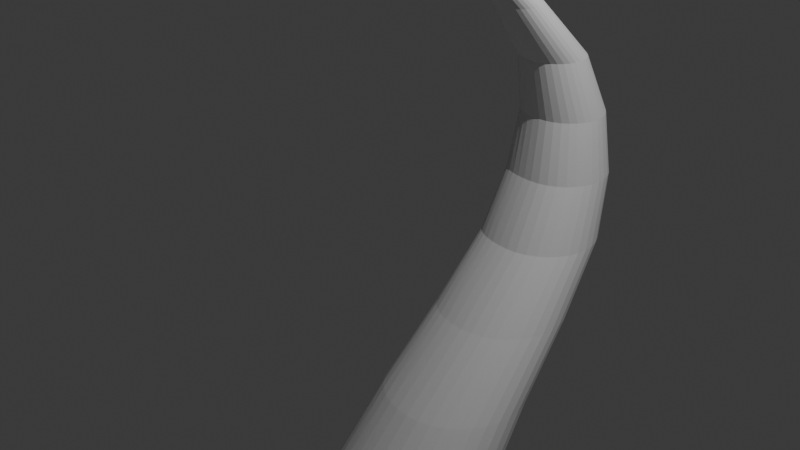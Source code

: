 # Source: horns.blend  (saved by Blender 4.1.24; exported with 4.5.12 LTS)
import bpy
from mathutils import Matrix  # noqa: F401  (used for matrix-valued properties, if any)

bpy.ops.wm.read_factory_settings(use_empty=True)
scene = bpy.context.scene
scene.name = 'Scene'

# ---- collections
col_collection = bpy.data.collections.new('Collection'); scene.collection.children.link(col_collection)

# ---- world
world_world = bpy.data.worlds.new('World'); scene.world = world_world
world_world.use_nodes = True; world_world.node_tree.nodes.clear()
_N = world_world.node_tree.nodes; _L = world_world.node_tree.links
n0 = _N.new('ShaderNodeOutputWorld'); n0.name = 'World Output'; n0.location = (300, 300)
n1 = _N.new('ShaderNodeBackground'); n1.name = 'Background'; n1.location = (10, 300)
n1.inputs[0].default_value = (0.05088, 0.05088, 0.05088, 1.0)
_L.new(n1.outputs[0], n0.inputs[0])
n0.is_active_output = True
world_world.color = (0.05088, 0.05088, 0.05088)
world_world.use_sun_shadow = False
world_world.sun_shadow_jitter_overblur = 0.0

# ---- cameras
cam_camera = bpy.data.cameras.new('Camera')
cam_camera.clip_end = 100.0
cam_camera.ortho_scale = 7.314

# ---- lights
light_light = bpy.data.lights.new('Light', 'POINT')
light_light.transmission_factor = 0.0
light_light.energy = 1000.0
light_light.shadow_soft_size = 0.1
light_light.shadow_maximum_resolution = 0.006
light_light.use_absolute_resolution = True

# ---- meshes
me_cone = bpy.data.meshes.new('Cone')
me_cone.from_pydata([(4.606e-21, 1.0, -1.0), (0.1951, 0.9812, -1.0), (0.3827, 0.9242, -1.0), (0.5556, 0.8318, -1.0), (0.7071, 0.7075, -1.0), (0.8315, 0.5559, -1.0), (0.9239, 0.383, -1.0), (0.9808, 0.1955, -1.0), (1.0, 0.0003656, -1.0), (0.9808, -0.1947, -1.0), (0.9239, -0.3823, -1.0), (0.8315, -0.5552, -1.0), (0.7071, -0.7067, -1.0), (0.5556, -0.8311, -1.0), (0.3827, -0.9235, -1.0), (0.1951, -0.9804, -1.0), (4.606e-21, -0.9996, -1.0), (-0.1951, -0.9805, -1.0), (-0.3827, -0.9238, -1.0), (-0.5556, -0.8315, -1.0), (-0.7071, -0.7071, -1.0), (-0.8315, -0.5556, -1.0), (-0.9239, -0.3827, -1.0), (-0.9808, -0.1951, -1.0), (-1.0, 0.0, -1.0), (-0.9808, 0.1951, -1.0), (-0.9239, 0.3827, -1.0), (-0.8315, 0.5556, -1.0), (-0.7071, 0.7071, -1.0), (-0.5556, 0.8315, -1.0), (-0.3827, 0.924, -1.0), (-0.1951, 0.9811, -1.0), (4.606e-21, 0.0003656, 1.0), (3.577e-18, 1.193, -0.8142), (1.171e-17, 1.748, -0.6232), (2.133e-17, 2.42, -0.4305), (2.936e-17, 2.967, -0.2397), (3.272e-17, 3.142, -0.05407), (3.272e-17, 3.051, 0.1277), (2.936e-17, 2.694, 0.3058), (2.133e-17, 1.966, 0.4786), (1.171e-17, 1.111, 0.6495), (3.577e-18, 0.3748, 0.8222), (0.01774, 0.3731, 0.8222), (0.03547, 1.108, 0.6495), (0.05321, 1.96, 0.4786), (0.07094, 2.687, 0.3058), (0.08868, 3.043, 0.1277), (0.1064, 3.132, -0.05407), (0.1241, 2.954, -0.2397), (0.1419, 2.406, -0.4305), (0.1596, 1.732, -0.6232), (0.1774, 1.176, -0.8142), (0.03479, 0.3679, 0.8222), (0.06958, 1.097, 0.6495), (0.1044, 1.945, 0.4786), (0.1392, 2.666, 0.3058), (0.1739, 3.017, 0.1277), (0.2087, 3.101, -0.05407), (0.2435, 2.918, -0.2397), (0.2783, 2.365, -0.4305), (0.3131, 1.685, -0.6232), (0.3479, 1.124, -0.8142), (0.05051, 0.3595, 0.8222), (0.101, 1.081, 0.6495), (0.1515, 1.92, 0.4786), (0.202, 2.633, 0.3058), (0.2525, 2.975, 0.1277), (0.303, 3.05, -0.05407), (0.3535, 2.859, -0.2397), (0.4041, 2.298, -0.4305), (0.4546, 1.61, -0.6232), (0.5051, 1.04, -0.8142), (0.06428, 0.3482, 0.8222), (0.1286, 1.058, 0.6495), (0.1928, 1.886, 0.4786), (0.2571, 2.587, 0.3058), (0.3214, 2.918, 0.1277), (0.3857, 2.983, -0.05407), (0.45, 2.78, -0.2397), (0.5143, 2.207, -0.4305), (0.5785, 1.508, -0.6232), (0.6428, 0.9267, -0.8142), (0.07559, 0.3344, 0.8222), (0.1512, 1.031, 0.6495), (0.2268, 1.845, 0.4786), (0.3024, 2.532, 0.3058), (0.3779, 2.849, 0.1277), (0.4535, 2.9, -0.05407), (0.5291, 2.684, -0.2397), (0.6047, 2.097, -0.4305), (0.6803, 1.384, -0.6232), (0.7559, 0.789, -0.8142), (0.08399, 0.3187, 0.8222), (0.168, 0.9991, 0.6495), (0.252, 1.797, 0.4786), (0.336, 2.469, 0.3058), (0.4199, 2.771, 0.1277), (0.5039, 2.806, -0.05407), (0.5879, 2.574, -0.2397), (0.6719, 1.971, -0.4305), (0.7559, 1.243, -0.6232), (0.8399, 0.6318, -0.8142), (0.08916, 0.3016, 0.8222), (0.1783, 0.965, 0.6495), (0.2675, 1.746, 0.4786), (0.3566, 2.401, 0.3058), (0.4458, 2.686, 0.1277), (0.535, 2.703, -0.05407), (0.6241, 2.454, -0.2397), (0.7133, 1.835, -0.4305), (0.8025, 1.089, -0.6232), (0.8916, 0.4613, -0.8142), (0.09091, 0.2839, 0.8222), (0.1818, 0.9295, 0.6495), (0.2727, 1.693, 0.4786), (0.3636, 2.33, 0.3058), (0.4545, 2.597, 0.1277), (0.5455, 2.597, -0.05407), (0.6364, 2.33, -0.2397), (0.7273, 1.693, -0.4305), (0.8182, 0.9295, -0.6232), (0.9091, 0.2839, -0.8142), (0.08916, 0.2662, 0.8222), (0.1783, 0.894, 0.6495), (0.2675, 1.64, 0.4786), (0.3566, 2.259, 0.3058), (0.4458, 2.508, 0.1277), (0.535, 2.49, -0.05407), (0.6241, 2.206, -0.2397), (0.7133, 1.551, -0.4305), (0.8025, 0.7699, -0.6232), (0.8916, 0.1066, -0.8142), (0.08399, 0.2491, 0.8222), (0.168, 0.8599, 0.6495), (0.252, 1.589, 0.4786), (0.336, 2.191, 0.3058), (0.4199, 2.423, 0.1277), (0.5039, 2.388, -0.05407), (0.5879, 2.087, -0.2397), (0.6719, 1.415, -0.4305), (0.7559, 0.6164, -0.6232), (0.8399, -0.06399, -0.8142), (0.07559, 0.2334, 0.8222), (0.1512, 0.8285, 0.6495), (0.2268, 1.541, 0.4786), (0.3024, 2.128, 0.3058), (0.3779, 2.344, 0.1277), (0.4535, 2.294, -0.05407), (0.5291, 1.977, -0.2397), (0.6047, 1.289, -0.4305), (0.6803, 0.475, -0.6232), (0.7559, -0.2212, -0.8142), (0.06428, 0.2196, 0.8222), (0.1286, 0.801, 0.6495), (0.1928, 1.5, 0.4786), (0.2571, 2.073, 0.3058), (0.3214, 2.275, 0.1277), (0.3857, 2.211, -0.05407), (0.45, 1.88, -0.2397), (0.5143, 1.179, -0.4305), (0.5785, 0.351, -0.6232), (0.6428, -0.3589, -0.8142), (0.05051, 0.2083, 0.8222), (0.101, 0.7783, 0.6495), (0.1515, 1.466, 0.4786), (0.202, 2.028, 0.3058), (0.2525, 2.219, 0.1277), (0.303, 2.143, -0.05407), (0.3535, 1.801, -0.2397), (0.4041, 1.088, -0.4305), (0.4546, 0.2492, -0.6232), (0.5051, -0.472, -0.8142), (0.03479, 0.1999, 0.8222), (0.06958, 0.7615, 0.6495), (0.1044, 1.441, 0.4786), (0.1392, 1.994, 0.3058), (0.1739, 2.177, 0.1277), (0.2087, 2.093, -0.05407), (0.2435, 1.742, -0.2397), (0.2783, 1.021, -0.4305), (0.3131, 0.1736, -0.6232), (0.3479, -0.556, -0.8142), (0.01774, 0.1947, 0.8222), (0.03547, 0.7512, 0.6495), (0.05321, 1.426, 0.4786), (0.07094, 1.974, 0.3058), (0.08868, 2.151, 0.1277), (0.1064, 2.062, -0.05407), (0.1241, 1.706, -0.2397), (0.1419, 0.9797, -0.4305), (0.1596, 0.1271, -0.6232), (0.1774, -0.6077, -0.8142), (3.577e-18, 0.193, 0.8222), (1.171e-17, 0.7477, 0.6495), (2.133e-17, 1.42, 0.4786), (2.936e-17, 1.967, 0.3058), (3.272e-17, 2.142, 0.1277), (3.272e-17, 2.051, -0.05407), (2.936e-17, 1.694, -0.2397), (2.133e-17, 0.9657, -0.4305), (1.171e-17, 0.1113, -0.6232), (3.577e-18, -0.6252, -0.8142), (-0.01774, 0.1946, 0.8222), (-0.03547, 0.7505, 0.6495), (-0.05321, 1.424, 0.4785), (-0.07094, 1.971, 0.3057), (-0.08868, 2.147, 0.1277), (-0.1064, 2.055, -0.05417), (-0.1241, 1.7, -0.2398), (-0.1419, 0.9745, -0.4306), (-0.1596, 0.1231, -0.6232), (-0.1774, -0.61, -0.8142), (-0.03479, 0.1992, 0.8222), (-0.06958, 0.7586, 0.6495), (-0.1044, 1.435, 0.4785), (-0.1392, 1.983, 0.3056), (-0.1739, 2.159, 0.1275), (-0.2087, 2.068, -0.05443), (-0.2435, 1.718, -0.24), (-0.2783, 1.0, -0.4308), (-0.3131, 0.158, -0.6234), (-0.3479, -0.5648, -0.8143), (-0.05051, 0.2067, 0.8222), (-0.101, 0.7719, 0.6495), (-0.1515, 1.452, 0.4784), (-0.202, 2.002, 0.3054), (-0.2525, 2.181, 0.1272), (-0.303, 2.089, -0.05484), (-0.3535, 1.748, -0.2404), (-0.4041, 1.043, -0.4312), (-0.4546, 0.2148, -0.6237), (-0.5051, -0.4913, -0.8144), (-0.06428, 0.2168, 0.8222), (-0.1286, 0.7898, 0.6494), (-0.1928, 1.475, 0.4782), (-0.2571, 2.029, 0.3052), (-0.3214, 2.211, 0.1268), (-0.3857, 2.119, -0.05538), (-0.45, 1.789, -0.241), (-0.5143, 1.1, -0.4316), (-0.5785, 0.2917, -0.624), (-0.6428, -0.392, -0.8146), (-0.07559, 0.2291, 0.8221), (-0.1512, 0.8116, 0.6493), (-0.2268, 1.504, 0.478), (-0.3024, 2.062, 0.3048), (-0.3779, 2.247, 0.1264), (-0.4535, 2.157, -0.05602), (-0.5291, 1.84, -0.2416), (-0.6047, 1.171, -0.4322), (-0.6803, 0.386, -0.6244), (-0.7559, -0.2704, -0.8149), (-0.08399, 0.2432, 0.8221), (-0.168, 0.8365, 0.6492), (-0.252, 1.536, 0.4778), (-0.336, 2.1, 0.3045), (-0.4199, 2.29, 0.1259), (-0.5039, 2.201, -0.05673), (-0.5879, 1.899, -0.2423), (-0.6719, 1.252, -0.4328), (-0.7559, 0.4943, -0.6249), (-0.8399, -0.1311, -0.8151), (-0.08916, 0.2584, 0.8221), (-0.1783, 0.8636, 0.6491), (-0.2675, 1.572, 0.4776), (-0.3566, 2.141, 0.3041), (-0.4458, 2.338, 0.1253), (-0.535, 2.251, -0.05748), (-0.6241, 1.964, -0.2431), (-0.7133, 1.341, -0.4335), (-0.8025, 0.6127, -0.6254), (-0.8916, 0.021, -0.8154), (-0.09091, 0.2743, 0.8221), (-0.1818, 0.8918, 0.649), (-0.2727, 1.609, 0.4774), (-0.3636, 2.184, 0.3037), (-0.4545, 2.388, 0.1248), (-0.5455, 2.304, -0.05823), (-0.6364, 2.034, -0.2439), (-0.7273, 1.435, -0.4342), (-0.8182, 0.7368, -0.6259), (-0.9091, 0.1801, -0.8156), (-0.08916, 0.2939, 0.8221), (-0.1783, 0.9345, 0.6491), (-0.2675, 1.678, 0.4776), (-0.3566, 2.283, 0.3041), (-0.4458, 2.515, 0.1253), (-0.535, 2.463, -0.05748), (-0.6241, 2.213, -0.2431), (-0.7133, 1.625, -0.4335), (-0.8025, 0.9319, -0.6254), (-0.8916, 0.3757, -0.8154), (-0.08399, 0.3127, 0.8221), (-0.168, 0.9757, 0.6492), (-0.252, 1.745, 0.4778), (-0.336, 2.378, 0.3045), (-0.4199, 2.638, 0.1259), (-0.5039, 2.618, -0.05673), (-0.5879, 2.386, -0.2423), (-0.6719, 1.809, -0.4328), (-0.7559, 1.12, -0.6249), (-0.8399, 0.5647, -0.8151), (-0.07559, 0.3301, 0.8221), (-0.1512, 1.014, 0.6493), (-0.2268, 1.807, 0.478), (-0.3024, 2.466, 0.3048), (-0.3779, 2.752, 0.1264), (-0.4535, 2.763, -0.05602), (-0.5291, 2.547, -0.2416), (-0.6047, 1.979, -0.4322), (-0.6803, 1.295, -0.6244), (-0.7559, 0.7397, -0.8149), (-0.06428, 0.3453, 0.8222), (-0.1286, 1.047, 0.6494), (-0.1928, 1.861, 0.4782), (-0.2571, 2.543, 0.3052), (-0.3214, 2.853, 0.1268), (-0.3857, 2.89, -0.05538), (-0.45, 2.689, -0.241), (-0.5143, 2.129, -0.4316), (-0.5785, 1.449, -0.624), (-0.6428, 0.8937, -0.8146), (-0.05051, 0.3579, 0.8222), (-0.101, 1.074, 0.6495), (-0.1515, 1.905, 0.4784), (-0.202, 2.607, 0.3054), (-0.2525, 2.937, 0.1272), (-0.303, 2.996, -0.05484), (-0.3535, 2.806, -0.2404), (-0.4041, 2.252, -0.4312), (-0.4546, 1.575, -0.6237), (-0.5051, 1.021, -0.8144), (-0.03479, 0.3672, 0.8222), (-0.06958, 1.095, 0.6495), (-0.1044, 1.938, 0.4785), (-0.1392, 2.655, 0.3056), (-0.1739, 2.999, 0.1275), (-0.2087, 3.076, -0.05443), (-0.2435, 2.894, -0.24), (-0.2783, 2.344, -0.4308), (-0.3131, 1.67, -0.6234), (-0.3479, 1.115, -0.8143), (-0.01774, 0.3729, 0.8222), (-0.03547, 1.107, 0.6495), (-0.05321, 1.959, 0.4785), (-0.07094, 2.684, 0.3057), (-0.08868, 3.038, 0.1277), (-0.1064, 3.125, -0.05417), (-0.1241, 2.948, -0.2398), (-0.1419, 2.401, -0.4306), (-0.1596, 1.728, -0.6232), (-0.1774, 1.173, -0.8142)], [], [(42, 32, 43), (43, 32, 53), (53, 32, 63), (63, 32, 73), (73, 32, 83), (83, 32, 93), (93, 32, 103), (103, 32, 113), (113, 32, 123), (123, 32, 133), (133, 32, 143), (143, 32, 153), (153, 32, 163), (163, 32, 173), (173, 32, 183), (183, 32, 193), (193, 32, 203), (203, 32, 213), (213, 32, 223), (223, 32, 233), (233, 32, 243), (243, 32, 253), (253, 32, 263), (263, 32, 273), (273, 32, 283), (283, 32, 293), (293, 32, 303), (303, 32, 313), (313, 32, 323), (323, 32, 333), (0, 1, 2, 3, 4, 5, 6, 7, 8, 9, 10, 11, 12, 13, 14, 15, 16, 17, 18, 19, 20, 21, 22, 23, 24, 25, 26, 27, 28, 29, 30, 31), (333, 32, 343), (343, 32, 42), (31, 352, 33, 0), (352, 351, 34, 33), (351, 350, 35, 34), (350, 349, 36, 35), (349, 348, 37, 36), (348, 347, 38, 37), (347, 346, 39, 38), (346, 345, 40, 39), (345, 344, 41, 40), (344, 343, 42, 41), (30, 342, 352, 31), (342, 341, 351, 352), (341, 340, 350, 351), (340, 339, 349, 350), (339, 338, 348, 349), (338, 337, 347, 348), (337, 336, 346, 347), (336, 335, 345, 346), (335, 334, 344, 345), (334, 333, 343, 344), (29, 332, 342, 30), (332, 331, 341, 342), (331, 330, 340, 341), (330, 329, 339, 340), (329, 328, 338, 339), (328, 327, 337, 338), (327, 326, 336, 337), (326, 325, 335, 336), (325, 324, 334, 335), (324, 323, 333, 334), (28, 322, 332, 29), (322, 321, 331, 332), (321, 320, 330, 331), (320, 319, 329, 330), (319, 318, 328, 329), (318, 317, 327, 328), (317, 316, 326, 327), (316, 315, 325, 326), (315, 314, 324, 325), (314, 313, 323, 324), (27, 312, 322, 28), (312, 311, 321, 322), (311, 310, 320, 321), (310, 309, 319, 320), (309, 308, 318, 319), (308, 307, 317, 318), (307, 306, 316, 317), (306, 305, 315, 316), (305, 304, 314, 315), (304, 303, 313, 314), (26, 302, 312, 27), (302, 301, 311, 312), (301, 300, 310, 311), (300, 299, 309, 310), (299, 298, 308, 309), (298, 297, 307, 308), (297, 296, 306, 307), (296, 295, 305, 306), (295, 294, 304, 305), (294, 293, 303, 304), (25, 292, 302, 26), (292, 291, 301, 302), (291, 290, 300, 301), (290, 289, 299, 300), (289, 288, 298, 299), (288, 287, 297, 298), (287, 286, 296, 297), (286, 285, 295, 296), (285, 284, 294, 295), (284, 283, 293, 294), (24, 282, 292, 25), (282, 281, 291, 292), (281, 280, 290, 291), (280, 279, 289, 290), (279, 278, 288, 289), (278, 277, 287, 288), (277, 276, 286, 287), (276, 275, 285, 286), (275, 274, 284, 285), (274, 273, 283, 284), (23, 272, 282, 24), (272, 271, 281, 282), (271, 270, 280, 281), (270, 269, 279, 280), (269, 268, 278, 279), (268, 267, 277, 278), (267, 266, 276, 277), (266, 265, 275, 276), (265, 264, 274, 275), (264, 263, 273, 274), (22, 262, 272, 23), (262, 261, 271, 272), (261, 260, 270, 271), (260, 259, 269, 270), (259, 258, 268, 269), (258, 257, 267, 268), (257, 256, 266, 267), (256, 255, 265, 266), (255, 254, 264, 265), (254, 253, 263, 264), (21, 252, 262, 22), (252, 251, 261, 262), (251, 250, 260, 261), (250, 249, 259, 260), (249, 248, 258, 259), (248, 247, 257, 258), (247, 246, 256, 257), (246, 245, 255, 256), (245, 244, 254, 255), (244, 243, 253, 254), (20, 242, 252, 21), (242, 241, 251, 252), (241, 240, 250, 251), (240, 239, 249, 250), (239, 238, 248, 249), (238, 237, 247, 248), (237, 236, 246, 247), (236, 235, 245, 246), (235, 234, 244, 245), (234, 233, 243, 244), (19, 232, 242, 20), (232, 231, 241, 242), (231, 230, 240, 241), (230, 229, 239, 240), (229, 228, 238, 239), (228, 227, 237, 238), (227, 226, 236, 237), (226, 225, 235, 236), (225, 224, 234, 235), (224, 223, 233, 234), (18, 222, 232, 19), (222, 221, 231, 232), (221, 220, 230, 231), (220, 219, 229, 230), (219, 218, 228, 229), (218, 217, 227, 228), (217, 216, 226, 227), (216, 215, 225, 226), (215, 214, 224, 225), (214, 213, 223, 224), (17, 212, 222, 18), (212, 211, 221, 222), (211, 210, 220, 221), (210, 209, 219, 220), (209, 208, 218, 219), (208, 207, 217, 218), (207, 206, 216, 217), (206, 205, 215, 216), (205, 204, 214, 215), (204, 203, 213, 214), (16, 202, 212, 17), (202, 201, 211, 212), (201, 200, 210, 211), (200, 199, 209, 210), (199, 198, 208, 209), (198, 197, 207, 208), (197, 196, 206, 207), (196, 195, 205, 206), (195, 194, 204, 205), (194, 193, 203, 204), (15, 192, 202, 16), (192, 191, 201, 202), (191, 190, 200, 201), (190, 189, 199, 200), (189, 188, 198, 199), (188, 187, 197, 198), (187, 186, 196, 197), (186, 185, 195, 196), (185, 184, 194, 195), (184, 183, 193, 194), (14, 182, 192, 15), (182, 181, 191, 192), (181, 180, 190, 191), (180, 179, 189, 190), (179, 178, 188, 189), (178, 177, 187, 188), (177, 176, 186, 187), (176, 175, 185, 186), (175, 174, 184, 185), (174, 173, 183, 184), (13, 172, 182, 14), (172, 171, 181, 182), (171, 170, 180, 181), (170, 169, 179, 180), (169, 168, 178, 179), (168, 167, 177, 178), (167, 166, 176, 177), (166, 165, 175, 176), (165, 164, 174, 175), (164, 163, 173, 174), (12, 162, 172, 13), (162, 161, 171, 172), (161, 160, 170, 171), (160, 159, 169, 170), (159, 158, 168, 169), (158, 157, 167, 168), (157, 156, 166, 167), (156, 155, 165, 166), (155, 154, 164, 165), (154, 153, 163, 164), (11, 152, 162, 12), (152, 151, 161, 162), (151, 150, 160, 161), (150, 149, 159, 160), (149, 148, 158, 159), (148, 147, 157, 158), (147, 146, 156, 157), (146, 145, 155, 156), (145, 144, 154, 155), (144, 143, 153, 154), (10, 142, 152, 11), (142, 141, 151, 152), (141, 140, 150, 151), (140, 139, 149, 150), (139, 138, 148, 149), (138, 137, 147, 148), (137, 136, 146, 147), (136, 135, 145, 146), (135, 134, 144, 145), (134, 133, 143, 144), (9, 132, 142, 10), (132, 131, 141, 142), (131, 130, 140, 141), (130, 129, 139, 140), (129, 128, 138, 139), (128, 127, 137, 138), (127, 126, 136, 137), (126, 125, 135, 136), (125, 124, 134, 135), (124, 123, 133, 134), (8, 122, 132, 9), (122, 121, 131, 132), (121, 120, 130, 131), (120, 119, 129, 130), (119, 118, 128, 129), (118, 117, 127, 128), (117, 116, 126, 127), (116, 115, 125, 126), (115, 114, 124, 125), (114, 113, 123, 124), (7, 112, 122, 8), (112, 111, 121, 122), (111, 110, 120, 121), (110, 109, 119, 120), (109, 108, 118, 119), (108, 107, 117, 118), (107, 106, 116, 117), (106, 105, 115, 116), (105, 104, 114, 115), (104, 103, 113, 114), (6, 102, 112, 7), (102, 101, 111, 112), (101, 100, 110, 111), (100, 99, 109, 110), (99, 98, 108, 109), (98, 97, 107, 108), (97, 96, 106, 107), (96, 95, 105, 106), (95, 94, 104, 105), (94, 93, 103, 104), (5, 92, 102, 6), (92, 91, 101, 102), (91, 90, 100, 101), (90, 89, 99, 100), (89, 88, 98, 99), (88, 87, 97, 98), (87, 86, 96, 97), (86, 85, 95, 96), (85, 84, 94, 95), (84, 83, 93, 94), (4, 82, 92, 5), (82, 81, 91, 92), (81, 80, 90, 91), (80, 79, 89, 90), (79, 78, 88, 89), (78, 77, 87, 88), (77, 76, 86, 87), (76, 75, 85, 86), (75, 74, 84, 85), (74, 73, 83, 84), (3, 72, 82, 4), (72, 71, 81, 82), (71, 70, 80, 81), (70, 69, 79, 80), (69, 68, 78, 79), (68, 67, 77, 78), (67, 66, 76, 77), (66, 65, 75, 76), (65, 64, 74, 75), (64, 63, 73, 74), (2, 62, 72, 3), (62, 61, 71, 72), (61, 60, 70, 71), (60, 59, 69, 70), (59, 58, 68, 69), (58, 57, 67, 68), (57, 56, 66, 67), (56, 55, 65, 66), (55, 54, 64, 65), (54, 53, 63, 64), (1, 52, 62, 2), (52, 51, 61, 62), (51, 50, 60, 61), (50, 49, 59, 60), (49, 48, 58, 59), (48, 47, 57, 58), (47, 46, 56, 57), (46, 45, 55, 56), (45, 44, 54, 55), (44, 43, 53, 54), (0, 33, 52, 1), (33, 34, 51, 52), (34, 35, 50, 51), (35, 36, 49, 50), (36, 37, 48, 49), (37, 38, 47, 48), (38, 39, 46, 47), (39, 40, 45, 46), (40, 41, 44, 45), (41, 42, 43, 44)])
_uv = me_cone.uv_layers.new(name='UVMap')
_uv.uv.foreach_set('vector', [0.25, 0.2718, 0.25, 0.25, 0.2543, 0.2714, 0.2543, 0.2714, 0.25, 0.25, 0.2583, 0.2702, 0.2583, 0.2702, 0.25, 0.25, 0.2621, 0.2681, 0.2621, 0.2681, 0.25, 0.25, 0.2654, 0.2654, 0.2654, 0.2654, 0.25, 0.25, 0.2681, 0.2621, 0.2681, 0.2621, 0.25, 0.25, 0.2702, 0.2583, 0.2702, 0.2583, 0.25, 0.25, 0.2714, 0.2543, 0.2714, 0.2543, 0.25, 0.25, 0.2718, 0.25, 0.2718, 0.25, 0.25, 0.25, 0.2714, 0.2457, 0.2714, 0.2457, 0.25, 0.25, 0.2702, 0.2417, 0.2702, 0.2417, 0.25, 0.25, 0.2681, 0.2379, 0.2681, 0.2379, 0.25, 0.25, 0.2654, 0.2346, 0.2654, 0.2346, 0.25, 0.25, 0.2621, 0.2319, 0.2621, 0.2319, 0.25, 0.25, 0.2583, 0.2298, 0.2583, 0.2298, 0.25, 0.25, 0.2543, 0.2286, 0.2543, 0.2286, 0.25, 0.25, 0.25, 0.2282, 0.25, 0.2282, 0.25, 0.25, 0.2457, 0.2286, 0.2457, 0.2286, 0.25, 0.25, 0.2417, 0.2298, 0.2417, 0.2298, 0.25, 0.25, 0.2379, 0.2319, 0.2379, 0.2319, 0.25, 0.25, 0.2346, 0.2346, 0.2346, 0.2346, 0.25, 0.25, 0.2319, 0.2379, 0.2319, 0.2379, 0.25, 0.25, 0.2298, 0.2417, 0.2298, 0.2417, 0.25, 0.25, 0.2286, 0.2457, 0.2286, 0.2457, 0.25, 0.25, 0.2282, 0.25, 0.2282, 0.25, 0.25, 0.25, 0.2286, 0.2543, 0.2286, 0.2543, 0.25, 0.25, 0.2298, 0.2583, 0.2298, 0.2583, 0.25, 0.25, 0.2319, 0.2621, 0.2319, 0.2621, 0.25, 0.25, 0.2346, 0.2654, 0.2346, 0.2654, 0.25, 0.25, 0.2379, 0.2681, 0.2379, 0.2681, 0.25, 0.25, 0.2417, 0.2702, 0.75, 0.49, 0.7968, 0.4854, 0.8418, 0.4717, 0.8833, 0.4496, 0.9197, 0.4197, 0.9496, 0.3833, 0.9717, 0.3418, 0.9854, 0.2968, 0.99, 0.25, 0.9854, 0.2032, 0.9717, 0.1582, 0.9496, 0.1167, 0.9197, 0.08029, 0.8833, 0.05045, 0.8418, 0.02827, 0.7968, 0.01461, 0.75, 0.01, 0.7032, 0.01461, 0.6582, 0.02827, 0.6167, 0.05045, 0.5803, 0.08029, 0.5504, 0.1167, 0.5283, 0.1582, 0.5146, 0.2032, 0.51, 0.25, 0.5146, 0.2968, 0.5283, 0.3418, 0.5504, 0.3833, 0.5803, 0.4197, 0.6167, 0.4496, 0.6582, 0.4717, 0.7032, 0.4854, 0.2417, 0.2702, 0.25, 0.25, 0.2457, 0.2714, 0.2457, 0.2714, 0.25, 0.25, 0.25, 0.2718, 0.2032, 0.4854, 0.2074, 0.464, 0.25, 0.4682, 0.25, 0.49, 0.2074, 0.464, 0.2117, 0.4426, 0.25, 0.4464, 0.25, 0.4682, 0.2117, 0.4426, 0.2159, 0.4212, 0.25, 0.4245, 0.25, 0.4464, 0.2159, 0.4212, 0.2202, 0.3998, 0.25, 0.4027, 0.25, 0.4245, 0.2202, 0.3998, 0.2245, 0.3784, 0.25, 0.3809, 0.25, 0.4027, 0.2245, 0.3784, 0.2287, 0.357, 0.25, 0.3591, 0.25, 0.3809, 0.2287, 0.357, 0.233, 0.3356, 0.25, 0.3373, 0.25, 0.3591, 0.233, 0.3356, 0.2372, 0.3142, 0.25, 0.3155, 0.25, 0.3373, 0.2372, 0.3142, 0.2415, 0.2928, 0.25, 0.2936, 0.25, 0.3155, 0.2415, 0.2928, 0.2457, 0.2714, 0.25, 0.2718, 0.25, 0.2936, 0.1582, 0.4717, 0.1665, 0.4516, 0.2074, 0.464, 0.2032, 0.4854, 0.1665, 0.4516, 0.1749, 0.4314, 0.2117, 0.4426, 0.2074, 0.464, 0.1749, 0.4314, 0.1832, 0.4113, 0.2159, 0.4212, 0.2117, 0.4426, 0.1832, 0.4113, 0.1916, 0.3911, 0.2202, 0.3998, 0.2159, 0.4212, 0.1916, 0.3911, 0.1999, 0.3709, 0.2245, 0.3784, 0.2202, 0.3998, 0.1999, 0.3709, 0.2083, 0.3508, 0.2287, 0.357, 0.2245, 0.3784, 0.2083, 0.3508, 0.2166, 0.3306, 0.233, 0.3356, 0.2287, 0.357, 0.2166, 0.3306, 0.225, 0.3105, 0.2372, 0.3142, 0.233, 0.3356, 0.225, 0.3105, 0.2333, 0.2903, 0.2415, 0.2928, 0.2372, 0.3142, 0.2333, 0.2903, 0.2417, 0.2702, 0.2457, 0.2714, 0.2415, 0.2928, 0.1167, 0.4496, 0.1288, 0.4314, 0.1665, 0.4516, 0.1582, 0.4717, 0.1288, 0.4314, 0.1409, 0.4133, 0.1749, 0.4314, 0.1665, 0.4516, 0.1409, 0.4133, 0.153, 0.3951, 0.1832, 0.4113, 0.1749, 0.4314, 0.153, 0.3951, 0.1651, 0.377, 0.1916, 0.3911, 0.1832, 0.4113, 0.1651, 0.377, 0.1773, 0.3588, 0.1999, 0.3709, 0.1916, 0.3911, 0.1773, 0.3588, 0.1894, 0.3407, 0.2083, 0.3508, 0.1999, 0.3709, 0.1894, 0.3407, 0.2015, 0.3226, 0.2166, 0.3306, 0.2083, 0.3508, 0.2015, 0.3226, 0.2136, 0.3044, 0.225, 0.3105, 0.2166, 0.3306, 0.2136, 0.3044, 0.2258, 0.2863, 0.2333, 0.2903, 0.225, 0.3105, 0.2258, 0.2863, 0.2379, 0.2681, 0.2417, 0.2702, 0.2333, 0.2903, 0.08029, 0.4197, 0.09572, 0.4043, 0.1288, 0.4314, 0.1167, 0.4496, 0.09572, 0.4043, 0.1111, 0.3889, 0.1409, 0.4133, 0.1288, 0.4314, 0.1111, 0.3889, 0.1266, 0.3734, 0.153, 0.3951, 0.1409, 0.4133, 0.1266, 0.3734, 0.142, 0.358, 0.1651, 0.377, 0.153, 0.3951, 0.142, 0.358, 0.1574, 0.3426, 0.1773, 0.3588, 0.1651, 0.377, 0.1574, 0.3426, 0.1729, 0.3271, 0.1894, 0.3407, 0.1773, 0.3588, 0.1729, 0.3271, 0.1883, 0.3117, 0.2015, 0.3226, 0.1894, 0.3407, 0.1883, 0.3117, 0.2037, 0.2963, 0.2136, 0.3044, 0.2015, 0.3226, 0.2037, 0.2963, 0.2191, 0.2809, 0.2258, 0.2863, 0.2136, 0.3044, 0.2191, 0.2809, 0.2346, 0.2654, 0.2379, 0.2681, 0.2258, 0.2863, 0.05045, 0.3833, 0.06859, 0.3712, 0.09572, 0.4043, 0.08029, 0.4197, 0.06859, 0.3712, 0.08673, 0.3591, 0.1111, 0.3889, 0.09572, 0.4043, 0.08673, 0.3591, 0.1049, 0.347, 0.1266, 0.3734, 0.1111, 0.3889, 0.1049, 0.347, 0.123, 0.3349, 0.142, 0.358, 0.1266, 0.3734, 0.123, 0.3349, 0.1412, 0.3227, 0.1574, 0.3426, 0.142, 0.358, 0.1412, 0.3227, 0.1593, 0.3106, 0.1729, 0.3271, 0.1574, 0.3426, 0.1593, 0.3106, 0.1774, 0.2985, 0.1883, 0.3117, 0.1729, 0.3271, 0.1774, 0.2985, 0.1956, 0.2864, 0.2037, 0.2963, 0.1883, 0.3117, 0.1956, 0.2864, 0.2137, 0.2742, 0.2191, 0.2809, 0.2037, 0.2963, 0.2137, 0.2742, 0.2319, 0.2621, 0.2346, 0.2654, 0.2191, 0.2809, 0.02827, 0.3418, 0.04843, 0.3335, 0.06859, 0.3712, 0.05045, 0.3833, 0.04843, 0.3335, 0.06858, 0.3251, 0.08673, 0.3591, 0.06859, 0.3712, 0.06858, 0.3251, 0.08874, 0.3168, 0.1049, 0.347, 0.08673, 0.3591, 0.08874, 0.3168, 0.1089, 0.3084, 0.123, 0.3349, 0.1049, 0.347, 0.1089, 0.3084, 0.1291, 0.3001, 0.1412, 0.3227, 0.123, 0.3349, 0.1291, 0.3001, 0.1492, 0.2917, 0.1593, 0.3106, 0.1412, 0.3227, 0.1492, 0.2917, 0.1694, 0.2834, 0.1774, 0.2985, 0.1593, 0.3106, 0.1694, 0.2834, 0.1895, 0.275, 0.1956, 0.2864, 0.1774, 0.2985, 0.1895, 0.275, 0.2097, 0.2667, 0.2137, 0.2742, 0.1956, 0.2864, 0.2097, 0.2667, 0.2298, 0.2583, 0.2319, 0.2621, 0.2137, 0.2742, 0.01461, 0.2968, 0.03601, 0.2926, 0.04843, 0.3335, 0.02827, 0.3418, 0.03601, 0.2926, 0.05741, 0.2883, 0.06858, 0.3251, 0.04843, 0.3335, 0.05741, 0.2883, 0.07881, 0.2841, 0.08874, 0.3168, 0.06858, 0.3251, 0.07881, 0.2841, 0.1002, 0.2798, 0.1089, 0.3084, 0.08874, 0.3168, 0.1002, 0.2798, 0.1216, 0.2755, 0.1291, 0.3001, 0.1089, 0.3084, 0.1216, 0.2755, 0.143, 0.2713, 0.1492, 0.2917, 0.1291, 0.3001, 0.143, 0.2713, 0.1644, 0.267, 0.1694, 0.2834, 0.1492, 0.2917, 0.1644, 0.267, 0.1858, 0.2628, 0.1895, 0.275, 0.1694, 0.2834, 0.1858, 0.2628, 0.2072, 0.2585, 0.2097, 0.2667, 0.1895, 0.275, 0.2072, 0.2585, 0.2286, 0.2543, 0.2298, 0.2583, 0.2097, 0.2667, 0.01, 0.25, 0.03182, 0.25, 0.03601, 0.2926, 0.01461, 0.2968, 0.03182, 0.25, 0.05364, 0.25, 0.05741, 0.2883, 0.03601, 0.2926, 0.05364, 0.25, 0.07545, 0.25, 0.07881, 0.2841, 0.05741, 0.2883, 0.07545, 0.25, 0.09727, 0.25, 0.1002, 0.2798, 0.07881, 0.2841, 0.09727, 0.25, 0.1191, 0.25, 0.1216, 0.2755, 0.1002, 0.2798, 0.1191, 0.25, 0.1409, 0.25, 0.143, 0.2713, 0.1216, 0.2755, 0.1409, 0.25, 0.1627, 0.25, 0.1644, 0.267, 0.143, 0.2713, 0.1627, 0.25, 0.1845, 0.25, 0.1858, 0.2628, 0.1644, 0.267, 0.1845, 0.25, 0.2064, 0.25, 0.2072, 0.2585, 0.1858, 0.2628, 0.2064, 0.25, 0.2282, 0.25, 0.2286, 0.2543, 0.2072, 0.2585, 0.01461, 0.2032, 0.03601, 0.2074, 0.03182, 0.25, 0.01, 0.25, 0.03601, 0.2074, 0.05741, 0.2117, 0.05364, 0.25, 0.03182, 0.25, 0.05741, 0.2117, 0.07881, 0.2159, 0.07545, 0.25, 0.05364, 0.25, 0.07881, 0.2159, 0.1002, 0.2202, 0.09727, 0.25, 0.07545, 0.25, 0.1002, 0.2202, 0.1216, 0.2245, 0.1191, 0.25, 0.09727, 0.25, 0.1216, 0.2245, 0.143, 0.2287, 0.1409, 0.25, 0.1191, 0.25, 0.143, 0.2287, 0.1644, 0.233, 0.1627, 0.25, 0.1409, 0.25, 0.1644, 0.233, 0.1858, 0.2372, 0.1845, 0.25, 0.1627, 0.25, 0.1858, 0.2372, 0.2072, 0.2415, 0.2064, 0.25, 0.1845, 0.25, 0.2072, 0.2415, 0.2286, 0.2457, 0.2282, 0.25, 0.2064, 0.25, 0.02827, 0.1582, 0.04843, 0.1665, 0.03601, 0.2074, 0.01461, 0.2032, 0.04843, 0.1665, 0.06858, 0.1749, 0.05741, 0.2117, 0.03601, 0.2074, 0.06858, 0.1749, 0.08874, 0.1832, 0.07881, 0.2159, 0.05741, 0.2117, 0.08874, 0.1832, 0.1089, 0.1916, 0.1002, 0.2202, 0.07881, 0.2159, 0.1089, 0.1916, 0.1291, 0.1999, 0.1216, 0.2245, 0.1002, 0.2202, 0.1291, 0.1999, 0.1492, 0.2083, 0.143, 0.2287, 0.1216, 0.2245, 0.1492, 0.2083, 0.1694, 0.2166, 0.1644, 0.233, 0.143, 0.2287, 0.1694, 0.2166, 0.1895, 0.225, 0.1858, 0.2372, 0.1644, 0.233, 0.1895, 0.225, 0.2097, 0.2333, 0.2072, 0.2415, 0.1858, 0.2372, 0.2097, 0.2333, 0.2298, 0.2417, 0.2286, 0.2457, 0.2072, 0.2415, 0.05045, 0.1167, 0.06859, 0.1288, 0.04843, 0.1665, 0.02827, 0.1582, 0.06859, 0.1288, 0.08673, 0.1409, 0.06858, 0.1749, 0.04843, 0.1665, 0.08673, 0.1409, 0.1049, 0.153, 0.08874, 0.1832, 0.06858, 0.1749, 0.1049, 0.153, 0.123, 0.1651, 0.1089, 0.1916, 0.08874, 0.1832, 0.123, 0.1651, 0.1412, 0.1773, 0.1291, 0.1999, 0.1089, 0.1916, 0.1412, 0.1773, 0.1593, 0.1894, 0.1492, 0.2083, 0.1291, 0.1999, 0.1593, 0.1894, 0.1774, 0.2015, 0.1694, 0.2166, 0.1492, 0.2083, 0.1774, 0.2015, 0.1956, 0.2136, 0.1895, 0.225, 0.1694, 0.2166, 0.1956, 0.2136, 0.2137, 0.2258, 0.2097, 0.2333, 0.1895, 0.225, 0.2137, 0.2258, 0.2319, 0.2379, 0.2298, 0.2417, 0.2097, 0.2333, 0.08029, 0.08029, 0.09572, 0.09572, 0.06859, 0.1288, 0.05045, 0.1167, 0.09572, 0.09572, 0.1111, 0.1111, 0.08673, 0.1409, 0.06859, 0.1288, 0.1111, 0.1111, 0.1266, 0.1266, 0.1049, 0.153, 0.08673, 0.1409, 0.1266, 0.1266, 0.142, 0.142, 0.123, 0.1651, 0.1049, 0.153, 0.142, 0.142, 0.1574, 0.1574, 0.1412, 0.1773, 0.123, 0.1651, 0.1574, 0.1574, 0.1729, 0.1729, 0.1593, 0.1894, 0.1412, 0.1773, 0.1729, 0.1729, 0.1883, 0.1883, 0.1774, 0.2015, 0.1593, 0.1894, 0.1883, 0.1883, 0.2037, 0.2037, 0.1956, 0.2136, 0.1774, 0.2015, 0.2037, 0.2037, 0.2191, 0.2191, 0.2137, 0.2258, 0.1956, 0.2136, 0.2191, 0.2191, 0.2346, 0.2346, 0.2319, 0.2379, 0.2137, 0.2258, 0.1167, 0.05045, 0.1288, 0.06859, 0.09572, 0.09572, 0.08029, 0.08029, 0.1288, 0.06859, 0.1409, 0.08673, 0.1111, 0.1111, 0.09572, 0.09572, 0.1409, 0.08673, 0.153, 0.1049, 0.1266, 0.1266, 0.1111, 0.1111, 0.153, 0.1049, 0.1651, 0.123, 0.142, 0.142, 0.1266, 0.1266, 0.1651, 0.123, 0.1773, 0.1412, 0.1574, 0.1574, 0.142, 0.142, 0.1773, 0.1412, 0.1894, 0.1593, 0.1729, 0.1729, 0.1574, 0.1574, 0.1894, 0.1593, 0.2015, 0.1774, 0.1883, 0.1883, 0.1729, 0.1729, 0.2015, 0.1774, 0.2136, 0.1956, 0.2037, 0.2037, 0.1883, 0.1883, 0.2136, 0.1956, 0.2258, 0.2137, 0.2191, 0.2191, 0.2037, 0.2037, 0.2258, 0.2137, 0.2379, 0.2319, 0.2346, 0.2346, 0.2191, 0.2191, 0.1582, 0.02827, 0.1665, 0.04843, 0.1288, 0.06859, 0.1167, 0.05045, 0.1665, 0.04843, 0.1749, 0.06858, 0.1409, 0.08673, 0.1288, 0.06859, 0.1749, 0.06858, 0.1832, 0.08874, 0.153, 0.1049, 0.1409, 0.08673, 0.1832, 0.08874, 0.1916, 0.1089, 0.1651, 0.123, 0.153, 0.1049, 0.1916, 0.1089, 0.1999, 0.1291, 0.1773, 0.1412, 0.1651, 0.123, 0.1999, 0.1291, 0.2083, 0.1492, 0.1894, 0.1593, 0.1773, 0.1412, 0.2083, 0.1492, 0.2166, 0.1694, 0.2015, 0.1774, 0.1894, 0.1593, 0.2166, 0.1694, 0.225, 0.1895, 0.2136, 0.1956, 0.2015, 0.1774, 0.225, 0.1895, 0.2333, 0.2097, 0.2258, 0.2137, 0.2136, 0.1956, 0.2333, 0.2097, 0.2417, 0.2298, 0.2379, 0.2319, 0.2258, 0.2137, 0.2032, 0.01461, 0.2074, 0.03601, 0.1665, 0.04843, 0.1582, 0.02827, 0.2074, 0.03601, 0.2117, 0.05741, 0.1749, 0.06858, 0.1665, 0.04843, 0.2117, 0.05741, 0.2159, 0.07881, 0.1832, 0.08874, 0.1749, 0.06858, 0.2159, 0.07881, 0.2202, 0.1002, 0.1916, 0.1089, 0.1832, 0.08874, 0.2202, 0.1002, 0.2245, 0.1216, 0.1999, 0.1291, 0.1916, 0.1089, 0.2245, 0.1216, 0.2287, 0.143, 0.2083, 0.1492, 0.1999, 0.1291, 0.2287, 0.143, 0.233, 0.1644, 0.2166, 0.1694, 0.2083, 0.1492, 0.233, 0.1644, 0.2372, 0.1858, 0.225, 0.1895, 0.2166, 0.1694, 0.2372, 0.1858, 0.2415, 0.2072, 0.2333, 0.2097, 0.225, 0.1895, 0.2415, 0.2072, 0.2457, 0.2286, 0.2417, 0.2298, 0.2333, 0.2097, 0.25, 0.01, 0.25, 0.03182, 0.2074, 0.03601, 0.2032, 0.01461, 0.25, 0.03182, 0.25, 0.05364, 0.2117, 0.05741, 0.2074, 0.03601, 0.25, 0.05364, 0.25, 0.07545, 0.2159, 0.07881, 0.2117, 0.05741, 0.25, 0.07545, 0.25, 0.09727, 0.2202, 0.1002, 0.2159, 0.07881, 0.25, 0.09727, 0.25, 0.1191, 0.2245, 0.1216, 0.2202, 0.1002, 0.25, 0.1191, 0.25, 0.1409, 0.2287, 0.143, 0.2245, 0.1216, 0.25, 0.1409, 0.25, 0.1627, 0.233, 0.1644, 0.2287, 0.143, 0.25, 0.1627, 0.25, 0.1845, 0.2372, 0.1858, 0.233, 0.1644, 0.25, 0.1845, 0.25, 0.2064, 0.2415, 0.2072, 0.2372, 0.1858, 0.25, 0.2064, 0.25, 0.2282, 0.2457, 0.2286, 0.2415, 0.2072, 0.2968, 0.01461, 0.2926, 0.03601, 0.25, 0.03182, 0.25, 0.01, 0.2926, 0.03601, 0.2883, 0.05741, 0.25, 0.05364, 0.25, 0.03182, 0.2883, 0.05741, 0.2841, 0.07881, 0.25, 0.07545, 0.25, 0.05364, 0.2841, 0.07881, 0.2798, 0.1002, 0.25, 0.09727, 0.25, 0.07545, 0.2798, 0.1002, 0.2755, 0.1216, 0.25, 0.1191, 0.25, 0.09727, 0.2755, 0.1216, 0.2713, 0.143, 0.25, 0.1409, 0.25, 0.1191, 0.2713, 0.143, 0.267, 0.1644, 0.25, 0.1627, 0.25, 0.1409, 0.267, 0.1644, 0.2628, 0.1858, 0.25, 0.1845, 0.25, 0.1627, 0.2628, 0.1858, 0.2585, 0.2072, 0.25, 0.2064, 0.25, 0.1845, 0.2585, 0.2072, 0.2543, 0.2286, 0.25, 0.2282, 0.25, 0.2064, 0.3418, 0.02827, 0.3335, 0.04843, 0.2926, 0.03601, 0.2968, 0.01461, 0.3335, 0.04843, 0.3251, 0.06858, 0.2883, 0.05741, 0.2926, 0.03601, 0.3251, 0.06858, 0.3168, 0.08874, 0.2841, 0.07881, 0.2883, 0.05741, 0.3168, 0.08874, 0.3084, 0.1089, 0.2798, 0.1002, 0.2841, 0.07881, 0.3084, 0.1089, 0.3001, 0.1291, 0.2755, 0.1216, 0.2798, 0.1002, 0.3001, 0.1291, 0.2917, 0.1492, 0.2713, 0.143, 0.2755, 0.1216, 0.2917, 0.1492, 0.2834, 0.1694, 0.267, 0.1644, 0.2713, 0.143, 0.2834, 0.1694, 0.275, 0.1895, 0.2628, 0.1858, 0.267, 0.1644, 0.275, 0.1895, 0.2667, 0.2097, 0.2585, 0.2072, 0.2628, 0.1858, 0.2667, 0.2097, 0.2583, 0.2298, 0.2543, 0.2286, 0.2585, 0.2072, 0.3833, 0.05045, 0.3712, 0.06859, 0.3335, 0.04843, 0.3418, 0.02827, 0.3712, 0.06859, 0.3591, 0.08673, 0.3251, 0.06858, 0.3335, 0.04843, 0.3591, 0.08673, 0.347, 0.1049, 0.3168, 0.08874, 0.3251, 0.06858, 0.347, 0.1049, 0.3349, 0.123, 0.3084, 0.1089, 0.3168, 0.08874, 0.3349, 0.123, 0.3227, 0.1412, 0.3001, 0.1291, 0.3084, 0.1089, 0.3227, 0.1412, 0.3106, 0.1593, 0.2917, 0.1492, 0.3001, 0.1291, 0.3106, 0.1593, 0.2985, 0.1774, 0.2834, 0.1694, 0.2917, 0.1492, 0.2985, 0.1774, 0.2864, 0.1956, 0.275, 0.1895, 0.2834, 0.1694, 0.2864, 0.1956, 0.2742, 0.2137, 0.2667, 0.2097, 0.275, 0.1895, 0.2742, 0.2137, 0.2621, 0.2319, 0.2583, 0.2298, 0.2667, 0.2097, 0.4197, 0.08029, 0.4043, 0.09572, 0.3712, 0.06859, 0.3833, 0.05045, 0.4043, 0.09572, 0.3889, 0.1111, 0.3591, 0.08673, 0.3712, 0.06859, 0.3889, 0.1111, 0.3734, 0.1266, 0.347, 0.1049, 0.3591, 0.08673, 0.3734, 0.1266, 0.358, 0.142, 0.3349, 0.123, 0.347, 0.1049, 0.358, 0.142, 0.3426, 0.1574, 0.3227, 0.1412, 0.3349, 0.123, 0.3426, 0.1574, 0.3271, 0.1729, 0.3106, 0.1593, 0.3227, 0.1412, 0.3271, 0.1729, 0.3117, 0.1883, 0.2985, 0.1774, 0.3106, 0.1593, 0.3117, 0.1883, 0.2963, 0.2037, 0.2864, 0.1956, 0.2985, 0.1774, 0.2963, 0.2037, 0.2809, 0.2191, 0.2742, 0.2137, 0.2864, 0.1956, 0.2809, 0.2191, 0.2654, 0.2346, 0.2621, 0.2319, 0.2742, 0.2137, 0.4496, 0.1167, 0.4314, 0.1288, 0.4043, 0.09572, 0.4197, 0.08029, 0.4314, 0.1288, 0.4133, 0.1409, 0.3889, 0.1111, 0.4043, 0.09572, 0.4133, 0.1409, 0.3951, 0.153, 0.3734, 0.1266, 0.3889, 0.1111, 0.3951, 0.153, 0.377, 0.1651, 0.358, 0.142, 0.3734, 0.1266, 0.377, 0.1651, 0.3588, 0.1773, 0.3426, 0.1574, 0.358, 0.142, 0.3588, 0.1773, 0.3407, 0.1894, 0.3271, 0.1729, 0.3426, 0.1574, 0.3407, 0.1894, 0.3226, 0.2015, 0.3117, 0.1883, 0.3271, 0.1729, 0.3226, 0.2015, 0.3044, 0.2136, 0.2963, 0.2037, 0.3117, 0.1883, 0.3044, 0.2136, 0.2863, 0.2258, 0.2809, 0.2191, 0.2963, 0.2037, 0.2863, 0.2258, 0.2681, 0.2379, 0.2654, 0.2346, 0.2809, 0.2191, 0.4717, 0.1582, 0.4516, 0.1665, 0.4314, 0.1288, 0.4496, 0.1167, 0.4516, 0.1665, 0.4314, 0.1749, 0.4133, 0.1409, 0.4314, 0.1288, 0.4314, 0.1749, 0.4113, 0.1832, 0.3951, 0.153, 0.4133, 0.1409, 0.4113, 0.1832, 0.3911, 0.1916, 0.377, 0.1651, 0.3951, 0.153, 0.3911, 0.1916, 0.3709, 0.1999, 0.3588, 0.1773, 0.377, 0.1651, 0.3709, 0.1999, 0.3508, 0.2083, 0.3407, 0.1894, 0.3588, 0.1773, 0.3508, 0.2083, 0.3306, 0.2166, 0.3226, 0.2015, 0.3407, 0.1894, 0.3306, 0.2166, 0.3105, 0.225, 0.3044, 0.2136, 0.3226, 0.2015, 0.3105, 0.225, 0.2903, 0.2333, 0.2863, 0.2258, 0.3044, 0.2136, 0.2903, 0.2333, 0.2702, 0.2417, 0.2681, 0.2379, 0.2863, 0.2258, 0.4854, 0.2032, 0.464, 0.2074, 0.4516, 0.1665, 0.4717, 0.1582, 0.464, 0.2074, 0.4426, 0.2117, 0.4314, 0.1749, 0.4516, 0.1665, 0.4426, 0.2117, 0.4212, 0.2159, 0.4113, 0.1832, 0.4314, 0.1749, 0.4212, 0.2159, 0.3998, 0.2202, 0.3911, 0.1916, 0.4113, 0.1832, 0.3998, 0.2202, 0.3784, 0.2245, 0.3709, 0.1999, 0.3911, 0.1916, 0.3784, 0.2245, 0.357, 0.2287, 0.3508, 0.2083, 0.3709, 0.1999, 0.357, 0.2287, 0.3356, 0.233, 0.3306, 0.2166, 0.3508, 0.2083, 0.3356, 0.233, 0.3142, 0.2372, 0.3105, 0.225, 0.3306, 0.2166, 0.3142, 0.2372, 0.2928, 0.2415, 0.2903, 0.2333, 0.3105, 0.225, 0.2928, 0.2415, 0.2714, 0.2457, 0.2702, 0.2417, 0.2903, 0.2333, 0.49, 0.25, 0.4682, 0.25, 0.464, 0.2074, 0.4854, 0.2032, 0.4682, 0.25, 0.4464, 0.25, 0.4426, 0.2117, 0.464, 0.2074, 0.4464, 0.25, 0.4245, 0.25, 0.4212, 0.2159, 0.4426, 0.2117, 0.4245, 0.25, 0.4027, 0.25, 0.3998, 0.2202, 0.4212, 0.2159, 0.4027, 0.25, 0.3809, 0.25, 0.3784, 0.2245, 0.3998, 0.2202, 0.3809, 0.25, 0.3591, 0.25, 0.357, 0.2287, 0.3784, 0.2245, 0.3591, 0.25, 0.3373, 0.25, 0.3356, 0.233, 0.357, 0.2287, 0.3373, 0.25, 0.3155, 0.25, 0.3142, 0.2372, 0.3356, 0.233, 0.3155, 0.25, 0.2936, 0.25, 0.2928, 0.2415, 0.3142, 0.2372, 0.2936, 0.25, 0.2718, 0.25, 0.2714, 0.2457, 0.2928, 0.2415, 0.4854, 0.2968, 0.464, 0.2926, 0.4682, 0.25, 0.49, 0.25, 0.464, 0.2926, 0.4426, 0.2883, 0.4464, 0.25, 0.4682, 0.25, 0.4426, 0.2883, 0.4212, 0.2841, 0.4245, 0.25, 0.4464, 0.25, 0.4212, 0.2841, 0.3998, 0.2798, 0.4027, 0.25, 0.4245, 0.25, 0.3998, 0.2798, 0.3784, 0.2755, 0.3809, 0.25, 0.4027, 0.25, 0.3784, 0.2755, 0.357, 0.2713, 0.3591, 0.25, 0.3809, 0.25, 0.357, 0.2713, 0.3356, 0.267, 0.3373, 0.25, 0.3591, 0.25, 0.3356, 0.267, 0.3142, 0.2628, 0.3155, 0.25, 0.3373, 0.25, 0.3142, 0.2628, 0.2928, 0.2585, 0.2936, 0.25, 0.3155, 0.25, 0.2928, 0.2585, 0.2714, 0.2543, 0.2718, 0.25, 0.2936, 0.25, 0.4717, 0.3418, 0.4516, 0.3335, 0.464, 0.2926, 0.4854, 0.2968, 0.4516, 0.3335, 0.4314, 0.3251, 0.4426, 0.2883, 0.464, 0.2926, 0.4314, 0.3251, 0.4113, 0.3168, 0.4212, 0.2841, 0.4426, 0.2883, 0.4113, 0.3168, 0.3911, 0.3084, 0.3998, 0.2798, 0.4212, 0.2841, 0.3911, 0.3084, 0.3709, 0.3001, 0.3784, 0.2755, 0.3998, 0.2798, 0.3709, 0.3001, 0.3508, 0.2917, 0.357, 0.2713, 0.3784, 0.2755, 0.3508, 0.2917, 0.3306, 0.2834, 0.3356, 0.267, 0.357, 0.2713, 0.3306, 0.2834, 0.3105, 0.275, 0.3142, 0.2628, 0.3356, 0.267, 0.3105, 0.275, 0.2903, 0.2667, 0.2928, 0.2585, 0.3142, 0.2628, 0.2903, 0.2667, 0.2702, 0.2583, 0.2714, 0.2543, 0.2928, 0.2585, 0.4496, 0.3833, 0.4314, 0.3712, 0.4516, 0.3335, 0.4717, 0.3418, 0.4314, 0.3712, 0.4133, 0.3591, 0.4314, 0.3251, 0.4516, 0.3335, 0.4133, 0.3591, 0.3951, 0.347, 0.4113, 0.3168, 0.4314, 0.3251, 0.3951, 0.347, 0.377, 0.3349, 0.3911, 0.3084, 0.4113, 0.3168, 0.377, 0.3349, 0.3588, 0.3227, 0.3709, 0.3001, 0.3911, 0.3084, 0.3588, 0.3227, 0.3407, 0.3106, 0.3508, 0.2917, 0.3709, 0.3001, 0.3407, 0.3106, 0.3226, 0.2985, 0.3306, 0.2834, 0.3508, 0.2917, 0.3226, 0.2985, 0.3044, 0.2864, 0.3105, 0.275, 0.3306, 0.2834, 0.3044, 0.2864, 0.2863, 0.2742, 0.2903, 0.2667, 0.3105, 0.275, 0.2863, 0.2742, 0.2681, 0.2621, 0.2702, 0.2583, 0.2903, 0.2667, 0.4197, 0.4197, 0.4043, 0.4043, 0.4314, 0.3712, 0.4496, 0.3833, 0.4043, 0.4043, 0.3889, 0.3889, 0.4133, 0.3591, 0.4314, 0.3712, 0.3889, 0.3889, 0.3734, 0.3734, 0.3951, 0.347, 0.4133, 0.3591, 0.3734, 0.3734, 0.358, 0.358, 0.377, 0.3349, 0.3951, 0.347, 0.358, 0.358, 0.3426, 0.3426, 0.3588, 0.3227, 0.377, 0.3349, 0.3426, 0.3426, 0.3271, 0.3271, 0.3407, 0.3106, 0.3588, 0.3227, 0.3271, 0.3271, 0.3117, 0.3117, 0.3226, 0.2985, 0.3407, 0.3106, 0.3117, 0.3117, 0.2963, 0.2963, 0.3044, 0.2864, 0.3226, 0.2985, 0.2963, 0.2963, 0.2809, 0.2809, 0.2863, 0.2742, 0.3044, 0.2864, 0.2809, 0.2809, 0.2654, 0.2654, 0.2681, 0.2621, 0.2863, 0.2742, 0.3833, 0.4496, 0.3712, 0.4314, 0.4043, 0.4043, 0.4197, 0.4197, 0.3712, 0.4314, 0.3591, 0.4133, 0.3889, 0.3889, 0.4043, 0.4043, 0.3591, 0.4133, 0.347, 0.3951, 0.3734, 0.3734, 0.3889, 0.3889, 0.347, 0.3951, 0.3349, 0.377, 0.358, 0.358, 0.3734, 0.3734, 0.3349, 0.377, 0.3227, 0.3588, 0.3426, 0.3426, 0.358, 0.358, 0.3227, 0.3588, 0.3106, 0.3407, 0.3271, 0.3271, 0.3426, 0.3426, 0.3106, 0.3407, 0.2985, 0.3226, 0.3117, 0.3117, 0.3271, 0.3271, 0.2985, 0.3226, 0.2864, 0.3044, 0.2963, 0.2963, 0.3117, 0.3117, 0.2864, 0.3044, 0.2742, 0.2863, 0.2809, 0.2809, 0.2963, 0.2963, 0.2742, 0.2863, 0.2621, 0.2681, 0.2654, 0.2654, 0.2809, 0.2809, 0.3418, 0.4717, 0.3335, 0.4516, 0.3712, 0.4314, 0.3833, 0.4496, 0.3335, 0.4516, 0.3251, 0.4314, 0.3591, 0.4133, 0.3712, 0.4314, 0.3251, 0.4314, 0.3168, 0.4113, 0.347, 0.3951, 0.3591, 0.4133, 0.3168, 0.4113, 0.3084, 0.3911, 0.3349, 0.377, 0.347, 0.3951, 0.3084, 0.3911, 0.3001, 0.3709, 0.3227, 0.3588, 0.3349, 0.377, 0.3001, 0.3709, 0.2917, 0.3508, 0.3106, 0.3407, 0.3227, 0.3588, 0.2917, 0.3508, 0.2834, 0.3306, 0.2985, 0.3226, 0.3106, 0.3407, 0.2834, 0.3306, 0.275, 0.3105, 0.2864, 0.3044, 0.2985, 0.3226, 0.275, 0.3105, 0.2667, 0.2903, 0.2742, 0.2863, 0.2864, 0.3044, 0.2667, 0.2903, 0.2583, 0.2702, 0.2621, 0.2681, 0.2742, 0.2863, 0.2968, 0.4854, 0.2926, 0.464, 0.3335, 0.4516, 0.3418, 0.4717, 0.2926, 0.464, 0.2883, 0.4426, 0.3251, 0.4314, 0.3335, 0.4516, 0.2883, 0.4426, 0.2841, 0.4212, 0.3168, 0.4113, 0.3251, 0.4314, 0.2841, 0.4212, 0.2798, 0.3998, 0.3084, 0.3911, 0.3168, 0.4113, 0.2798, 0.3998, 0.2755, 0.3784, 0.3001, 0.3709, 0.3084, 0.3911, 0.2755, 0.3784, 0.2713, 0.357, 0.2917, 0.3508, 0.3001, 0.3709, 0.2713, 0.357, 0.267, 0.3356, 0.2834, 0.3306, 0.2917, 0.3508, 0.267, 0.3356, 0.2628, 0.3142, 0.275, 0.3105, 0.2834, 0.3306, 0.2628, 0.3142, 0.2585, 0.2928, 0.2667, 0.2903, 0.275, 0.3105, 0.2585, 0.2928, 0.2543, 0.2714, 0.2583, 0.2702, 0.2667, 0.2903, 0.25, 0.49, 0.25, 0.4682, 0.2926, 0.464, 0.2968, 0.4854, 0.25, 0.4682, 0.25, 0.4464, 0.2883, 0.4426, 0.2926, 0.464, 0.25, 0.4464, 0.25, 0.4245, 0.2841, 0.4212, 0.2883, 0.4426, 0.25, 0.4245, 0.25, 0.4027, 0.2798, 0.3998, 0.2841, 0.4212, 0.25, 0.4027, 0.25, 0.3809, 0.2755, 0.3784, 0.2798, 0.3998, 0.25, 0.3809, 0.25, 0.3591, 0.2713, 0.357, 0.2755, 0.3784, 0.25, 0.3591, 0.25, 0.3373, 0.267, 0.3356, 0.2713, 0.357, 0.25, 0.3373, 0.25, 0.3155, 0.2628, 0.3142, 0.267, 0.3356, 0.25, 0.3155, 0.25, 0.2936, 0.2585, 0.2928, 0.2628, 0.3142, 0.25, 0.2936, 0.25, 0.2718, 0.2543, 0.2714, 0.2585, 0.2928])
me_cone.update()
me_cone_001 = bpy.data.meshes.new('Cone.001')
me_cone_001.from_pydata([(4.606e-21, 1.0, -1.0), (0.1951, 0.9812, -1.0), (0.3827, 0.9242, -1.0), (0.5556, 0.8318, -1.0), (0.7071, 0.7075, -1.0), (0.8315, 0.5559, -1.0), (0.9239, 0.383, -1.0), (0.9808, 0.1955, -1.0), (1.0, 0.0003656, -1.0), (0.9808, -0.1947, -1.0), (0.9239, -0.3823, -1.0), (0.8315, -0.5552, -1.0), (0.7071, -0.7067, -1.0), (0.5556, -0.8311, -1.0), (0.3827, -0.9235, -1.0), (0.1951, -0.9804, -1.0), (4.606e-21, -0.9996, -1.0), (-0.1951, -0.9805, -1.0), (-0.3827, -0.9238, -1.0), (-0.5556, -0.8315, -1.0), (-0.7071, -0.7071, -1.0), (-0.8315, -0.5556, -1.0), (-0.9239, -0.3827, -1.0), (-0.9808, -0.1951, -1.0), (-1.0, 0.0, -1.0), (-0.9808, 0.1951, -1.0), (-0.9239, 0.3827, -1.0), (-0.8315, 0.5556, -1.0), (-0.7071, 0.7071, -1.0), (-0.5556, 0.8315, -1.0), (-0.3827, 0.924, -1.0), (-0.1951, 0.9811, -1.0), (-1.127, 0.2058, 1.086), (3.577e-18, 1.193, -0.8142), (1.171e-17, 1.748, -0.6232), (0.0002018, 2.432, -0.4289), (-0.1588, 3.032, -0.2222), (-0.5498, 3.3, -0.00364), (-1.087, 3.322, 0.2213), (-1.68, 3.072, 0.4444), (-2.053, 2.403, 0.6444), (-2.053, 1.537, 0.8137), (-1.722, 0.7094, 0.9565), (-1.701, 0.7072, 0.9563), (-2.018, 1.533, 0.8137), (-2.0, 2.398, 0.6444), (-1.61, 3.065, 0.4446), (-1.0, 3.314, 0.2215), (-0.4454, 3.29, -0.003471), (-0.03533, 3.019, -0.2222), (0.1421, 2.418, -0.4288), (0.1596, 1.732, -0.6232), (0.1774, 1.176, -0.8142), (-1.68, 0.7012, 0.956), (-1.984, 1.523, 0.8136), (-1.949, 2.383, 0.6444), (-1.549, 3.046, 0.4451), (-0.9238, 3.289, 0.2221), (-0.3499, 3.26, -0.002948), (0.08136, 2.984, -0.222), (0.2785, 2.377, -0.4288), (0.3131, 1.685, -0.6232), (0.3479, 1.124, -0.8142), (-1.658, 0.6916, 0.9555), (-1.952, 1.506, 0.8136), (-1.902, 2.357, 0.6444), (-1.496, 3.014, 0.4458), (-0.8596, 3.25, 0.2232), (-0.2666, 3.212, -0.002114), (0.1875, 2.926, -0.2217), (0.4043, 2.309, -0.4288), (0.4546, 1.61, -0.6232), (0.5051, 1.04, -0.8142), (-1.637, 0.6788, 0.9549), (-1.923, 1.483, 0.8134), (-1.86, 2.323, 0.6444), (-1.454, 2.971, 0.4468), (-0.8095, 3.197, 0.2246), (-0.1983, 3.147, -0.001032), (0.2783, 2.847, -0.2213), (0.5145, 2.219, -0.4288), (0.5785, 1.508, -0.6232), (0.6428, 0.9267, -0.8142), (-1.618, 0.6633, 0.9543), (-1.897, 1.454, 0.8131), (-1.826, 2.282, 0.6444), (-1.426, 2.918, 0.448), (-0.7761, 3.132, 0.2263), (-0.1491, 3.067, 0.0003695), (0.3509, 2.752, -0.2208), (0.6049, 2.108, -0.4289), (0.6803, 1.384, -0.6232), (0.7559, 0.789, -0.8142), (-1.601, 0.6458, 0.9536), (-1.877, 1.421, 0.8128), (-1.801, 2.235, 0.6444), (-1.411, 2.858, 0.4494), (-0.7611, 3.058, 0.2284), (-0.1194, 2.977, 0.001936), (0.402, 2.643, -0.2203), (0.6721, 1.982, -0.4289), (0.7559, 1.243, -0.6232), (0.8399, 0.6318, -0.8142), (-1.587, 0.6268, 0.9529), (-1.862, 1.386, 0.8123), (-1.786, 2.184, 0.6444), (-1.41, 2.793, 0.4508), (-0.764, 2.977, 0.2305), (-0.1108, 2.878, 0.003621), (0.43, 2.525, -0.2197), (0.7135, 1.845, -0.429), (0.8025, 1.089, -0.6232), (0.8916, 0.4613, -0.8142), (-1.576, 0.6072, 0.9522), (-1.853, 1.349, 0.8119), (-1.78, 2.131, 0.6444), (-1.424, 2.725, 0.4523), (-0.7848, 2.894, 0.2327), (-0.1242, 2.776, 0.005409), (0.4337, 2.402, -0.219), (0.7275, 1.703, -0.4291), (0.8182, 0.9295, -0.6232), (0.9091, 0.2839, -0.8142), (-1.57, 0.5876, 0.9515), (-1.851, 1.312, 0.8114), (-1.786, 2.077, 0.6444), (-1.45, 2.658, 0.4537), (-0.8231, 2.81, 0.2349), (-0.1579, 2.674, 0.007148), (0.4131, 2.279, -0.2184), (0.7135, 1.561, -0.4291), (0.8025, 0.7699, -0.6232), (0.8916, 0.1066, -0.8142), (-1.567, 0.5689, 0.9509), (-1.856, 1.276, 0.8109), (-1.801, 2.026, 0.6444), (-1.489, 2.592, 0.455), (-0.8769, 2.729, 0.237), (-0.2107, 2.575, 0.008768), (0.3694, 2.161, -0.2179), (0.6721, 1.424, -0.4292), (0.7559, 0.6164, -0.6232), (0.8399, -0.06399, -0.8142), (-1.569, 0.5517, 0.9503), (-1.867, 1.243, 0.8104), (-1.825, 1.979, 0.6443), (-1.537, 2.532, 0.4561), (-0.9436, 2.655, 0.2388), (-0.2802, 2.484, 0.01019), (0.3041, 2.052, -0.2174), (0.6049, 1.297, -0.4293), (0.6803, 0.475, -0.6232), (0.7559, -0.2212, -0.8142), (-1.575, 0.5366, 0.9499), (-1.884, 1.215, 0.8099), (-1.855, 1.937, 0.6441), (-1.594, 2.479, 0.4569), (-1.02, 2.589, 0.2402), (-0.3638, 2.404, 0.01135), (0.2201, 1.957, -0.2171), (0.5144, 1.187, -0.4293), (0.5785, 0.351, -0.6232), (0.6428, -0.3589, -0.8142), (-1.585, 0.5244, 0.9495), (-1.907, 1.191, 0.8095), (-1.891, 1.902, 0.6436), (-1.657, 2.434, 0.4575), (-1.105, 2.535, 0.2413), (-0.4579, 2.338, 0.01219), (0.1209, 1.878, -0.2169), (0.4042, 1.096, -0.4294), (0.4546, 0.2492, -0.6232), (0.5051, -0.472, -0.8142), (-1.598, 0.5154, 0.9493), (-1.94, 1.174, 0.8095), (-1.93, 1.876, 0.643), (-1.723, 2.401, 0.4578), (-1.194, 2.494, 0.2421), (-0.5589, 2.289, 0.01267), (0.01034, 1.819, -0.2168), (0.2784, 1.029, -0.4294), (0.3131, 0.1736, -0.6232), (0.3479, -0.556, -0.8142), (-1.615, 0.51, 0.9493), (-1.978, 1.164, 0.8098), (-1.971, 1.859, 0.6424), (-1.793, 2.381, 0.4579), (-1.285, 2.469, 0.2424), (-0.6641, 2.258, 0.01287), (-0.1074, 1.783, -0.2169), (0.142, 0.9871, -0.4294), (0.1596, 0.1271, -0.6232), (0.1774, -0.6077, -0.8142), (-1.633, 0.5083, 0.9493), (-2.018, 1.161, 0.8101), (-2.014, 1.852, 0.6416), (-1.864, 2.374, 0.4579), (-1.375, 2.461, 0.2426), (-0.7713, 2.248, 0.01292), (-0.2285, 1.77, -0.2172), (0.0001305, 0.9731, -0.4295), (1.171e-17, 0.1113, -0.6232), (3.577e-18, -0.6252, -0.8142), (-1.654, 0.5104, 0.9495), (-2.059, 1.165, 0.8105), (-2.055, 1.853, 0.6407), (-1.935, 2.378, 0.4578), (-1.462, 2.465, 0.2424), (-0.8772, 2.252, 0.0128), (-0.357, 1.777, -0.2169), (-0.1418, 0.9818, -0.4295), (-0.1596, 0.1231, -0.6232), (-0.1774, -0.61, -0.8142), (-1.675, 0.5158, 0.9498), (-2.098, 1.174, 0.8108), (-2.108, 1.864, 0.6407), (-2.002, 2.39, 0.4576), (-1.543, 2.477, 0.2418), (-0.9768, 2.264, 0.01232), (-0.4777, 1.795, -0.2171), (-0.2782, 1.008, -0.4297), (-0.3131, 0.158, -0.6234), (-0.3479, -0.5648, -0.8143), (-1.696, 0.5243, 0.9502), (-2.134, 1.188, 0.8112), (-2.164, 1.883, 0.6413), (-2.061, 2.409, 0.4572), (-1.613, 2.496, 0.2409), (-1.065, 2.283, 0.01138), (-0.5862, 1.825, -0.2177), (-0.4039, 1.05, -0.4301), (-0.4546, 0.2148, -0.6237), (-0.5051, -0.4913, -0.8144), (-1.716, 0.5357, 0.9507), (-2.166, 1.207, 0.8115), (-2.214, 1.907, 0.6417), (-2.111, 2.435, 0.4564), (-1.67, 2.523, 0.2395), (-1.138, 2.311, 0.01007), (-0.6789, 1.864, -0.2185), (-0.5141, 1.108, -0.4305), (-0.5785, 0.2917, -0.624), (-0.6428, -0.392, -0.8146), (-1.734, 0.5495, 0.9513), (-2.192, 1.23, 0.8117), (-2.255, 1.937, 0.642), (-2.148, 2.466, 0.4555), (-1.712, 2.557, 0.2379), (-1.195, 2.346, 0.008484), (-0.7529, 1.914, -0.2196), (-0.6046, 1.178, -0.4311), (-0.6803, 0.386, -0.6244), (-0.7559, -0.2704, -0.8149), (-1.751, 0.5652, 0.9519), (-2.213, 1.256, 0.812), (-2.286, 1.97, 0.6422), (-2.171, 2.501, 0.4543), (-1.739, 2.597, 0.2361), (-1.233, 2.387, 0.006747), (-0.8061, 1.972, -0.2208), (-0.6718, 1.26, -0.4317), (-0.7559, 0.4943, -0.6249), (-0.8399, -0.1311, -0.8151), (-1.764, 0.5822, 0.9525), (-2.226, 1.284, 0.8122), (-2.308, 2.006, 0.6424), (-2.182, 2.54, 0.4531), (-1.749, 2.641, 0.2343), (-1.252, 2.434, 0.004996), (-0.8369, 2.036, -0.2221), (-0.7132, 1.349, -0.4323), (-0.8025, 0.6127, -0.6254), (-0.8916, 0.021, -0.8154), (-1.774, 0.5998, 0.9531), (-2.232, 1.313, 0.8123), (-2.318, 2.044, 0.6424), (-2.179, 2.582, 0.452), (-1.742, 2.688, 0.2326), (-1.251, 2.485, 0.003334), (-0.8443, 2.104, -0.2232), (-0.7271, 1.444, -0.433), (-0.8182, 0.7368, -0.6259), (-0.9091, 0.1801, -0.8156), (-1.781, 0.6214, 0.9539), (-2.231, 1.357, 0.8127), (-2.319, 2.114, 0.643), (-2.152, 2.676, 0.4507), (-1.703, 2.809, 0.2308), (-1.219, 2.64, 0.002295), (-0.8264, 2.282, -0.2229), (-0.7131, 1.634, -0.4321), (-0.8025, 0.9319, -0.6254), (-0.8916, 0.3757, -0.8154), (-1.785, 0.6422, 0.9547), (-2.221, 1.399, 0.813), (-2.305, 2.18, 0.6433), (-2.109, 2.767, 0.4493), (-1.643, 2.928, 0.229), (-1.164, 2.792, 0.001376), (-0.7831, 2.454, -0.2227), (-0.6717, 1.819, -0.4314), (-0.7559, 1.12, -0.6249), (-0.8399, 0.5647, -0.8151), (-1.784, 0.6613, 0.9553), (-2.205, 1.438, 0.8132), (-2.28, 2.242, 0.6436), (-2.052, 2.851, 0.448), (-1.566, 3.038, 0.2271), (-1.087, 2.933, 0.0003172), (-0.7163, 2.613, -0.2226), (-0.6045, 1.989, -0.4307), (-0.6803, 1.295, -0.6244), (-0.7559, 0.7397, -0.8149), (-1.779, 0.678, 0.9559), (-2.182, 1.472, 0.8134), (-2.246, 2.297, 0.6438), (-1.985, 2.926, 0.4469), (-1.478, 3.134, 0.2253), (-0.9931, 3.057, -0.0008667), (-0.6289, 2.755, -0.2224), (-0.5141, 2.139, -0.4301), (-0.5785, 1.449, -0.624), (-0.6428, 0.8937, -0.8146), (-1.77, 0.6916, 0.9563), (-2.154, 1.499, 0.8135), (-2.205, 2.342, 0.6441), (-1.91, 2.988, 0.4459), (-1.38, 3.213, 0.2236), (-0.8875, 3.159, -0.001953), (-0.5244, 2.872, -0.2223), (-0.4039, 2.263, -0.4296), (-0.4546, 1.575, -0.6237), (-0.5051, 1.021, -0.8144), (-1.757, 0.7016, 0.9565), (-2.123, 1.52, 0.8136), (-2.158, 2.375, 0.6443), (-1.831, 3.034, 0.4451), (-1.279, 3.272, 0.2223), (-0.7744, 3.236, -0.00289), (-0.4081, 2.959, -0.2223), (-0.2781, 2.355, -0.4292), (-0.3131, 1.67, -0.6234), (-0.3479, 1.115, -0.8143), (-1.741, 0.7076, 0.9566), (-2.089, 1.533, 0.8137), (-2.106, 2.396, 0.6444), (-1.754, 3.062, 0.4446), (-1.18, 3.309, 0.2215), (-0.6601, 3.284, -0.003476), (-0.2842, 3.013, -0.2223), (-0.1417, 2.412, -0.429), (-0.1596, 1.728, -0.6232), (-0.1774, 1.173, -0.8142)], [], [(42, 32, 43), (43, 32, 53), (53, 32, 63), (63, 32, 73), (73, 32, 83), (83, 32, 93), (93, 32, 103), (103, 32, 113), (113, 32, 123), (123, 32, 133), (133, 32, 143), (143, 32, 153), (153, 32, 163), (163, 32, 173), (173, 32, 183), (183, 32, 193), (193, 32, 203), (203, 32, 213), (213, 32, 223), (223, 32, 233), (233, 32, 243), (243, 32, 253), (253, 32, 263), (263, 32, 273), (273, 32, 283), (283, 32, 293), (293, 32, 303), (303, 32, 313), (313, 32, 323), (323, 32, 333), (0, 1, 2, 3, 4, 5, 6, 7, 8, 9, 10, 11, 12, 13, 14, 15, 16, 17, 18, 19, 20, 21, 22, 23, 24, 25, 26, 27, 28, 29, 30, 31), (333, 32, 343), (343, 32, 42), (31, 352, 33, 0), (352, 351, 34, 33), (351, 350, 35, 34), (350, 349, 36, 35), (349, 348, 37, 36), (348, 347, 38, 37), (347, 346, 39, 38), (346, 345, 40, 39), (345, 344, 41, 40), (344, 343, 42, 41), (30, 342, 352, 31), (342, 341, 351, 352), (341, 340, 350, 351), (340, 339, 349, 350), (339, 338, 348, 349), (338, 337, 347, 348), (337, 336, 346, 347), (336, 335, 345, 346), (335, 334, 344, 345), (334, 333, 343, 344), (29, 332, 342, 30), (332, 331, 341, 342), (331, 330, 340, 341), (330, 329, 339, 340), (329, 328, 338, 339), (328, 327, 337, 338), (327, 326, 336, 337), (326, 325, 335, 336), (325, 324, 334, 335), (324, 323, 333, 334), (28, 322, 332, 29), (322, 321, 331, 332), (321, 320, 330, 331), (320, 319, 329, 330), (319, 318, 328, 329), (318, 317, 327, 328), (317, 316, 326, 327), (316, 315, 325, 326), (315, 314, 324, 325), (314, 313, 323, 324), (27, 312, 322, 28), (312, 311, 321, 322), (311, 310, 320, 321), (310, 309, 319, 320), (309, 308, 318, 319), (308, 307, 317, 318), (307, 306, 316, 317), (306, 305, 315, 316), (305, 304, 314, 315), (304, 303, 313, 314), (26, 302, 312, 27), (302, 301, 311, 312), (301, 300, 310, 311), (300, 299, 309, 310), (299, 298, 308, 309), (298, 297, 307, 308), (297, 296, 306, 307), (296, 295, 305, 306), (295, 294, 304, 305), (294, 293, 303, 304), (25, 292, 302, 26), (292, 291, 301, 302), (291, 290, 300, 301), (290, 289, 299, 300), (289, 288, 298, 299), (288, 287, 297, 298), (287, 286, 296, 297), (286, 285, 295, 296), (285, 284, 294, 295), (284, 283, 293, 294), (24, 282, 292, 25), (282, 281, 291, 292), (281, 280, 290, 291), (280, 279, 289, 290), (279, 278, 288, 289), (278, 277, 287, 288), (277, 276, 286, 287), (276, 275, 285, 286), (275, 274, 284, 285), (274, 273, 283, 284), (23, 272, 282, 24), (272, 271, 281, 282), (271, 270, 280, 281), (270, 269, 279, 280), (269, 268, 278, 279), (268, 267, 277, 278), (267, 266, 276, 277), (266, 265, 275, 276), (265, 264, 274, 275), (264, 263, 273, 274), (22, 262, 272, 23), (262, 261, 271, 272), (261, 260, 270, 271), (260, 259, 269, 270), (259, 258, 268, 269), (258, 257, 267, 268), (257, 256, 266, 267), (256, 255, 265, 266), (255, 254, 264, 265), (254, 253, 263, 264), (21, 252, 262, 22), (252, 251, 261, 262), (251, 250, 260, 261), (250, 249, 259, 260), (249, 248, 258, 259), (248, 247, 257, 258), (247, 246, 256, 257), (246, 245, 255, 256), (245, 244, 254, 255), (244, 243, 253, 254), (20, 242, 252, 21), (242, 241, 251, 252), (241, 240, 250, 251), (240, 239, 249, 250), (239, 238, 248, 249), (238, 237, 247, 248), (237, 236, 246, 247), (236, 235, 245, 246), (235, 234, 244, 245), (234, 233, 243, 244), (19, 232, 242, 20), (232, 231, 241, 242), (231, 230, 240, 241), (230, 229, 239, 240), (229, 228, 238, 239), (228, 227, 237, 238), (227, 226, 236, 237), (226, 225, 235, 236), (225, 224, 234, 235), (224, 223, 233, 234), (18, 222, 232, 19), (222, 221, 231, 232), (221, 220, 230, 231), (220, 219, 229, 230), (219, 218, 228, 229), (218, 217, 227, 228), (217, 216, 226, 227), (216, 215, 225, 226), (215, 214, 224, 225), (214, 213, 223, 224), (17, 212, 222, 18), (212, 211, 221, 222), (211, 210, 220, 221), (210, 209, 219, 220), (209, 208, 218, 219), (208, 207, 217, 218), (207, 206, 216, 217), (206, 205, 215, 216), (205, 204, 214, 215), (204, 203, 213, 214), (16, 202, 212, 17), (202, 201, 211, 212), (201, 200, 210, 211), (200, 199, 209, 210), (199, 198, 208, 209), (198, 197, 207, 208), (197, 196, 206, 207), (196, 195, 205, 206), (195, 194, 204, 205), (194, 193, 203, 204), (15, 192, 202, 16), (192, 191, 201, 202), (191, 190, 200, 201), (190, 189, 199, 200), (189, 188, 198, 199), (188, 187, 197, 198), (187, 186, 196, 197), (186, 185, 195, 196), (185, 184, 194, 195), (184, 183, 193, 194), (14, 182, 192, 15), (182, 181, 191, 192), (181, 180, 190, 191), (180, 179, 189, 190), (179, 178, 188, 189), (178, 177, 187, 188), (177, 176, 186, 187), (176, 175, 185, 186), (175, 174, 184, 185), (174, 173, 183, 184), (13, 172, 182, 14), (172, 171, 181, 182), (171, 170, 180, 181), (170, 169, 179, 180), (169, 168, 178, 179), (168, 167, 177, 178), (167, 166, 176, 177), (166, 165, 175, 176), (165, 164, 174, 175), (164, 163, 173, 174), (12, 162, 172, 13), (162, 161, 171, 172), (161, 160, 170, 171), (160, 159, 169, 170), (159, 158, 168, 169), (158, 157, 167, 168), (157, 156, 166, 167), (156, 155, 165, 166), (155, 154, 164, 165), (154, 153, 163, 164), (11, 152, 162, 12), (152, 151, 161, 162), (151, 150, 160, 161), (150, 149, 159, 160), (149, 148, 158, 159), (148, 147, 157, 158), (147, 146, 156, 157), (146, 145, 155, 156), (145, 144, 154, 155), (144, 143, 153, 154), (10, 142, 152, 11), (142, 141, 151, 152), (141, 140, 150, 151), (140, 139, 149, 150), (139, 138, 148, 149), (138, 137, 147, 148), (137, 136, 146, 147), (136, 135, 145, 146), (135, 134, 144, 145), (134, 133, 143, 144), (9, 132, 142, 10), (132, 131, 141, 142), (131, 130, 140, 141), (130, 129, 139, 140), (129, 128, 138, 139), (128, 127, 137, 138), (127, 126, 136, 137), (126, 125, 135, 136), (125, 124, 134, 135), (124, 123, 133, 134), (8, 122, 132, 9), (122, 121, 131, 132), (121, 120, 130, 131), (120, 119, 129, 130), (119, 118, 128, 129), (118, 117, 127, 128), (117, 116, 126, 127), (116, 115, 125, 126), (115, 114, 124, 125), (114, 113, 123, 124), (7, 112, 122, 8), (112, 111, 121, 122), (111, 110, 120, 121), (110, 109, 119, 120), (109, 108, 118, 119), (108, 107, 117, 118), (107, 106, 116, 117), (106, 105, 115, 116), (105, 104, 114, 115), (104, 103, 113, 114), (6, 102, 112, 7), (102, 101, 111, 112), (101, 100, 110, 111), (100, 99, 109, 110), (99, 98, 108, 109), (98, 97, 107, 108), (97, 96, 106, 107), (96, 95, 105, 106), (95, 94, 104, 105), (94, 93, 103, 104), (5, 92, 102, 6), (92, 91, 101, 102), (91, 90, 100, 101), (90, 89, 99, 100), (89, 88, 98, 99), (88, 87, 97, 98), (87, 86, 96, 97), (86, 85, 95, 96), (85, 84, 94, 95), (84, 83, 93, 94), (4, 82, 92, 5), (82, 81, 91, 92), (81, 80, 90, 91), (80, 79, 89, 90), (79, 78, 88, 89), (78, 77, 87, 88), (77, 76, 86, 87), (76, 75, 85, 86), (75, 74, 84, 85), (74, 73, 83, 84), (3, 72, 82, 4), (72, 71, 81, 82), (71, 70, 80, 81), (70, 69, 79, 80), (69, 68, 78, 79), (68, 67, 77, 78), (67, 66, 76, 77), (66, 65, 75, 76), (65, 64, 74, 75), (64, 63, 73, 74), (2, 62, 72, 3), (62, 61, 71, 72), (61, 60, 70, 71), (60, 59, 69, 70), (59, 58, 68, 69), (58, 57, 67, 68), (57, 56, 66, 67), (56, 55, 65, 66), (55, 54, 64, 65), (54, 53, 63, 64), (1, 52, 62, 2), (52, 51, 61, 62), (51, 50, 60, 61), (50, 49, 59, 60), (49, 48, 58, 59), (48, 47, 57, 58), (47, 46, 56, 57), (46, 45, 55, 56), (45, 44, 54, 55), (44, 43, 53, 54), (0, 33, 52, 1), (33, 34, 51, 52), (34, 35, 50, 51), (35, 36, 49, 50), (36, 37, 48, 49), (37, 38, 47, 48), (38, 39, 46, 47), (39, 40, 45, 46), (40, 41, 44, 45), (41, 42, 43, 44)])
_uv = me_cone_001.uv_layers.new(name='UVMap')
_uv.uv.foreach_set('vector', [0.25, 0.2718, 0.25, 0.25, 0.2543, 0.2714, 0.2543, 0.2714, 0.25, 0.25, 0.2583, 0.2702, 0.2583, 0.2702, 0.25, 0.25, 0.2621, 0.2681, 0.2621, 0.2681, 0.25, 0.25, 0.2654, 0.2654, 0.2654, 0.2654, 0.25, 0.25, 0.2681, 0.2621, 0.2681, 0.2621, 0.25, 0.25, 0.2702, 0.2583, 0.2702, 0.2583, 0.25, 0.25, 0.2714, 0.2543, 0.2714, 0.2543, 0.25, 0.25, 0.2718, 0.25, 0.2718, 0.25, 0.25, 0.25, 0.2714, 0.2457, 0.2714, 0.2457, 0.25, 0.25, 0.2702, 0.2417, 0.2702, 0.2417, 0.25, 0.25, 0.2681, 0.2379, 0.2681, 0.2379, 0.25, 0.25, 0.2654, 0.2346, 0.2654, 0.2346, 0.25, 0.25, 0.2621, 0.2319, 0.2621, 0.2319, 0.25, 0.25, 0.2583, 0.2298, 0.2583, 0.2298, 0.25, 0.25, 0.2543, 0.2286, 0.2543, 0.2286, 0.25, 0.25, 0.25, 0.2282, 0.25, 0.2282, 0.25, 0.25, 0.2457, 0.2286, 0.2457, 0.2286, 0.25, 0.25, 0.2417, 0.2298, 0.2417, 0.2298, 0.25, 0.25, 0.2379, 0.2319, 0.2379, 0.2319, 0.25, 0.25, 0.2346, 0.2346, 0.2346, 0.2346, 0.25, 0.25, 0.2319, 0.2379, 0.2319, 0.2379, 0.25, 0.25, 0.2298, 0.2417, 0.2298, 0.2417, 0.25, 0.25, 0.2286, 0.2457, 0.2286, 0.2457, 0.25, 0.25, 0.2282, 0.25, 0.2282, 0.25, 0.25, 0.25, 0.2286, 0.2543, 0.2286, 0.2543, 0.25, 0.25, 0.2298, 0.2583, 0.2298, 0.2583, 0.25, 0.25, 0.2319, 0.2621, 0.2319, 0.2621, 0.25, 0.25, 0.2346, 0.2654, 0.2346, 0.2654, 0.25, 0.25, 0.2379, 0.2681, 0.2379, 0.2681, 0.25, 0.25, 0.2417, 0.2702, 0.75, 0.49, 0.7968, 0.4854, 0.8418, 0.4717, 0.8833, 0.4496, 0.9197, 0.4197, 0.9496, 0.3833, 0.9717, 0.3418, 0.9854, 0.2968, 0.99, 0.25, 0.9854, 0.2032, 0.9717, 0.1582, 0.9496, 0.1167, 0.9197, 0.08029, 0.8833, 0.05045, 0.8418, 0.02827, 0.7968, 0.01461, 0.75, 0.01, 0.7032, 0.01461, 0.6582, 0.02827, 0.6167, 0.05045, 0.5803, 0.08029, 0.5504, 0.1167, 0.5283, 0.1582, 0.5146, 0.2032, 0.51, 0.25, 0.5146, 0.2968, 0.5283, 0.3418, 0.5504, 0.3833, 0.5803, 0.4197, 0.6167, 0.4496, 0.6582, 0.4717, 0.7032, 0.4854, 0.2417, 0.2702, 0.25, 0.25, 0.2457, 0.2714, 0.2457, 0.2714, 0.25, 0.25, 0.25, 0.2718, 0.2032, 0.4854, 0.2074, 0.464, 0.25, 0.4682, 0.25, 0.49, 0.2074, 0.464, 0.2117, 0.4426, 0.25, 0.4464, 0.25, 0.4682, 0.2117, 0.4426, 0.2159, 0.4212, 0.25, 0.4245, 0.25, 0.4464, 0.2159, 0.4212, 0.2202, 0.3998, 0.25, 0.4027, 0.25, 0.4245, 0.2202, 0.3998, 0.2245, 0.3784, 0.25, 0.3809, 0.25, 0.4027, 0.2245, 0.3784, 0.2287, 0.357, 0.25, 0.3591, 0.25, 0.3809, 0.2287, 0.357, 0.233, 0.3356, 0.25, 0.3373, 0.25, 0.3591, 0.233, 0.3356, 0.2372, 0.3142, 0.25, 0.3155, 0.25, 0.3373, 0.2372, 0.3142, 0.2415, 0.2928, 0.25, 0.2936, 0.25, 0.3155, 0.2415, 0.2928, 0.2457, 0.2714, 0.25, 0.2718, 0.25, 0.2936, 0.1582, 0.4717, 0.1665, 0.4516, 0.2074, 0.464, 0.2032, 0.4854, 0.1665, 0.4516, 0.1749, 0.4314, 0.2117, 0.4426, 0.2074, 0.464, 0.1749, 0.4314, 0.1832, 0.4113, 0.2159, 0.4212, 0.2117, 0.4426, 0.1832, 0.4113, 0.1916, 0.3911, 0.2202, 0.3998, 0.2159, 0.4212, 0.1916, 0.3911, 0.1999, 0.3709, 0.2245, 0.3784, 0.2202, 0.3998, 0.1999, 0.3709, 0.2083, 0.3508, 0.2287, 0.357, 0.2245, 0.3784, 0.2083, 0.3508, 0.2166, 0.3306, 0.233, 0.3356, 0.2287, 0.357, 0.2166, 0.3306, 0.225, 0.3105, 0.2372, 0.3142, 0.233, 0.3356, 0.225, 0.3105, 0.2333, 0.2903, 0.2415, 0.2928, 0.2372, 0.3142, 0.2333, 0.2903, 0.2417, 0.2702, 0.2457, 0.2714, 0.2415, 0.2928, 0.1167, 0.4496, 0.1288, 0.4314, 0.1665, 0.4516, 0.1582, 0.4717, 0.1288, 0.4314, 0.1409, 0.4133, 0.1749, 0.4314, 0.1665, 0.4516, 0.1409, 0.4133, 0.153, 0.3951, 0.1832, 0.4113, 0.1749, 0.4314, 0.153, 0.3951, 0.1651, 0.377, 0.1916, 0.3911, 0.1832, 0.4113, 0.1651, 0.377, 0.1773, 0.3588, 0.1999, 0.3709, 0.1916, 0.3911, 0.1773, 0.3588, 0.1894, 0.3407, 0.2083, 0.3508, 0.1999, 0.3709, 0.1894, 0.3407, 0.2015, 0.3226, 0.2166, 0.3306, 0.2083, 0.3508, 0.2015, 0.3226, 0.2136, 0.3044, 0.225, 0.3105, 0.2166, 0.3306, 0.2136, 0.3044, 0.2258, 0.2863, 0.2333, 0.2903, 0.225, 0.3105, 0.2258, 0.2863, 0.2379, 0.2681, 0.2417, 0.2702, 0.2333, 0.2903, 0.08029, 0.4197, 0.09572, 0.4043, 0.1288, 0.4314, 0.1167, 0.4496, 0.09572, 0.4043, 0.1111, 0.3889, 0.1409, 0.4133, 0.1288, 0.4314, 0.1111, 0.3889, 0.1266, 0.3734, 0.153, 0.3951, 0.1409, 0.4133, 0.1266, 0.3734, 0.142, 0.358, 0.1651, 0.377, 0.153, 0.3951, 0.142, 0.358, 0.1574, 0.3426, 0.1773, 0.3588, 0.1651, 0.377, 0.1574, 0.3426, 0.1729, 0.3271, 0.1894, 0.3407, 0.1773, 0.3588, 0.1729, 0.3271, 0.1883, 0.3117, 0.2015, 0.3226, 0.1894, 0.3407, 0.1883, 0.3117, 0.2037, 0.2963, 0.2136, 0.3044, 0.2015, 0.3226, 0.2037, 0.2963, 0.2191, 0.2809, 0.2258, 0.2863, 0.2136, 0.3044, 0.2191, 0.2809, 0.2346, 0.2654, 0.2379, 0.2681, 0.2258, 0.2863, 0.05045, 0.3833, 0.06859, 0.3712, 0.09572, 0.4043, 0.08029, 0.4197, 0.06859, 0.3712, 0.08673, 0.3591, 0.1111, 0.3889, 0.09572, 0.4043, 0.08673, 0.3591, 0.1049, 0.347, 0.1266, 0.3734, 0.1111, 0.3889, 0.1049, 0.347, 0.123, 0.3349, 0.142, 0.358, 0.1266, 0.3734, 0.123, 0.3349, 0.1412, 0.3227, 0.1574, 0.3426, 0.142, 0.358, 0.1412, 0.3227, 0.1593, 0.3106, 0.1729, 0.3271, 0.1574, 0.3426, 0.1593, 0.3106, 0.1774, 0.2985, 0.1883, 0.3117, 0.1729, 0.3271, 0.1774, 0.2985, 0.1956, 0.2864, 0.2037, 0.2963, 0.1883, 0.3117, 0.1956, 0.2864, 0.2137, 0.2742, 0.2191, 0.2809, 0.2037, 0.2963, 0.2137, 0.2742, 0.2319, 0.2621, 0.2346, 0.2654, 0.2191, 0.2809, 0.02827, 0.3418, 0.04843, 0.3335, 0.06859, 0.3712, 0.05045, 0.3833, 0.04843, 0.3335, 0.06858, 0.3251, 0.08673, 0.3591, 0.06859, 0.3712, 0.06858, 0.3251, 0.08874, 0.3168, 0.1049, 0.347, 0.08673, 0.3591, 0.08874, 0.3168, 0.1089, 0.3084, 0.123, 0.3349, 0.1049, 0.347, 0.1089, 0.3084, 0.1291, 0.3001, 0.1412, 0.3227, 0.123, 0.3349, 0.1291, 0.3001, 0.1492, 0.2917, 0.1593, 0.3106, 0.1412, 0.3227, 0.1492, 0.2917, 0.1694, 0.2834, 0.1774, 0.2985, 0.1593, 0.3106, 0.1694, 0.2834, 0.1895, 0.275, 0.1956, 0.2864, 0.1774, 0.2985, 0.1895, 0.275, 0.2097, 0.2667, 0.2137, 0.2742, 0.1956, 0.2864, 0.2097, 0.2667, 0.2298, 0.2583, 0.2319, 0.2621, 0.2137, 0.2742, 0.01461, 0.2968, 0.03601, 0.2926, 0.04843, 0.3335, 0.02827, 0.3418, 0.03601, 0.2926, 0.05741, 0.2883, 0.06858, 0.3251, 0.04843, 0.3335, 0.05741, 0.2883, 0.07881, 0.2841, 0.08874, 0.3168, 0.06858, 0.3251, 0.07881, 0.2841, 0.1002, 0.2798, 0.1089, 0.3084, 0.08874, 0.3168, 0.1002, 0.2798, 0.1216, 0.2755, 0.1291, 0.3001, 0.1089, 0.3084, 0.1216, 0.2755, 0.143, 0.2713, 0.1492, 0.2917, 0.1291, 0.3001, 0.143, 0.2713, 0.1644, 0.267, 0.1694, 0.2834, 0.1492, 0.2917, 0.1644, 0.267, 0.1858, 0.2628, 0.1895, 0.275, 0.1694, 0.2834, 0.1858, 0.2628, 0.2072, 0.2585, 0.2097, 0.2667, 0.1895, 0.275, 0.2072, 0.2585, 0.2286, 0.2543, 0.2298, 0.2583, 0.2097, 0.2667, 0.01, 0.25, 0.03182, 0.25, 0.03601, 0.2926, 0.01461, 0.2968, 0.03182, 0.25, 0.05364, 0.25, 0.05741, 0.2883, 0.03601, 0.2926, 0.05364, 0.25, 0.07545, 0.25, 0.07881, 0.2841, 0.05741, 0.2883, 0.07545, 0.25, 0.09727, 0.25, 0.1002, 0.2798, 0.07881, 0.2841, 0.09727, 0.25, 0.1191, 0.25, 0.1216, 0.2755, 0.1002, 0.2798, 0.1191, 0.25, 0.1409, 0.25, 0.143, 0.2713, 0.1216, 0.2755, 0.1409, 0.25, 0.1627, 0.25, 0.1644, 0.267, 0.143, 0.2713, 0.1627, 0.25, 0.1845, 0.25, 0.1858, 0.2628, 0.1644, 0.267, 0.1845, 0.25, 0.2064, 0.25, 0.2072, 0.2585, 0.1858, 0.2628, 0.2064, 0.25, 0.2282, 0.25, 0.2286, 0.2543, 0.2072, 0.2585, 0.01461, 0.2032, 0.03601, 0.2074, 0.03182, 0.25, 0.01, 0.25, 0.03601, 0.2074, 0.05741, 0.2117, 0.05364, 0.25, 0.03182, 0.25, 0.05741, 0.2117, 0.07881, 0.2159, 0.07545, 0.25, 0.05364, 0.25, 0.07881, 0.2159, 0.1002, 0.2202, 0.09727, 0.25, 0.07545, 0.25, 0.1002, 0.2202, 0.1216, 0.2245, 0.1191, 0.25, 0.09727, 0.25, 0.1216, 0.2245, 0.143, 0.2287, 0.1409, 0.25, 0.1191, 0.25, 0.143, 0.2287, 0.1644, 0.233, 0.1627, 0.25, 0.1409, 0.25, 0.1644, 0.233, 0.1858, 0.2372, 0.1845, 0.25, 0.1627, 0.25, 0.1858, 0.2372, 0.2072, 0.2415, 0.2064, 0.25, 0.1845, 0.25, 0.2072, 0.2415, 0.2286, 0.2457, 0.2282, 0.25, 0.2064, 0.25, 0.02827, 0.1582, 0.04843, 0.1665, 0.03601, 0.2074, 0.01461, 0.2032, 0.04843, 0.1665, 0.06858, 0.1749, 0.05741, 0.2117, 0.03601, 0.2074, 0.06858, 0.1749, 0.08874, 0.1832, 0.07881, 0.2159, 0.05741, 0.2117, 0.08874, 0.1832, 0.1089, 0.1916, 0.1002, 0.2202, 0.07881, 0.2159, 0.1089, 0.1916, 0.1291, 0.1999, 0.1216, 0.2245, 0.1002, 0.2202, 0.1291, 0.1999, 0.1492, 0.2083, 0.143, 0.2287, 0.1216, 0.2245, 0.1492, 0.2083, 0.1694, 0.2166, 0.1644, 0.233, 0.143, 0.2287, 0.1694, 0.2166, 0.1895, 0.225, 0.1858, 0.2372, 0.1644, 0.233, 0.1895, 0.225, 0.2097, 0.2333, 0.2072, 0.2415, 0.1858, 0.2372, 0.2097, 0.2333, 0.2298, 0.2417, 0.2286, 0.2457, 0.2072, 0.2415, 0.05045, 0.1167, 0.06859, 0.1288, 0.04843, 0.1665, 0.02827, 0.1582, 0.06859, 0.1288, 0.08673, 0.1409, 0.06858, 0.1749, 0.04843, 0.1665, 0.08673, 0.1409, 0.1049, 0.153, 0.08874, 0.1832, 0.06858, 0.1749, 0.1049, 0.153, 0.123, 0.1651, 0.1089, 0.1916, 0.08874, 0.1832, 0.123, 0.1651, 0.1412, 0.1773, 0.1291, 0.1999, 0.1089, 0.1916, 0.1412, 0.1773, 0.1593, 0.1894, 0.1492, 0.2083, 0.1291, 0.1999, 0.1593, 0.1894, 0.1774, 0.2015, 0.1694, 0.2166, 0.1492, 0.2083, 0.1774, 0.2015, 0.1956, 0.2136, 0.1895, 0.225, 0.1694, 0.2166, 0.1956, 0.2136, 0.2137, 0.2258, 0.2097, 0.2333, 0.1895, 0.225, 0.2137, 0.2258, 0.2319, 0.2379, 0.2298, 0.2417, 0.2097, 0.2333, 0.08029, 0.08029, 0.09572, 0.09572, 0.06859, 0.1288, 0.05045, 0.1167, 0.09572, 0.09572, 0.1111, 0.1111, 0.08673, 0.1409, 0.06859, 0.1288, 0.1111, 0.1111, 0.1266, 0.1266, 0.1049, 0.153, 0.08673, 0.1409, 0.1266, 0.1266, 0.142, 0.142, 0.123, 0.1651, 0.1049, 0.153, 0.142, 0.142, 0.1574, 0.1574, 0.1412, 0.1773, 0.123, 0.1651, 0.1574, 0.1574, 0.1729, 0.1729, 0.1593, 0.1894, 0.1412, 0.1773, 0.1729, 0.1729, 0.1883, 0.1883, 0.1774, 0.2015, 0.1593, 0.1894, 0.1883, 0.1883, 0.2037, 0.2037, 0.1956, 0.2136, 0.1774, 0.2015, 0.2037, 0.2037, 0.2191, 0.2191, 0.2137, 0.2258, 0.1956, 0.2136, 0.2191, 0.2191, 0.2346, 0.2346, 0.2319, 0.2379, 0.2137, 0.2258, 0.1167, 0.05045, 0.1288, 0.06859, 0.09572, 0.09572, 0.08029, 0.08029, 0.1288, 0.06859, 0.1409, 0.08673, 0.1111, 0.1111, 0.09572, 0.09572, 0.1409, 0.08673, 0.153, 0.1049, 0.1266, 0.1266, 0.1111, 0.1111, 0.153, 0.1049, 0.1651, 0.123, 0.142, 0.142, 0.1266, 0.1266, 0.1651, 0.123, 0.1773, 0.1412, 0.1574, 0.1574, 0.142, 0.142, 0.1773, 0.1412, 0.1894, 0.1593, 0.1729, 0.1729, 0.1574, 0.1574, 0.1894, 0.1593, 0.2015, 0.1774, 0.1883, 0.1883, 0.1729, 0.1729, 0.2015, 0.1774, 0.2136, 0.1956, 0.2037, 0.2037, 0.1883, 0.1883, 0.2136, 0.1956, 0.2258, 0.2137, 0.2191, 0.2191, 0.2037, 0.2037, 0.2258, 0.2137, 0.2379, 0.2319, 0.2346, 0.2346, 0.2191, 0.2191, 0.1582, 0.02827, 0.1665, 0.04843, 0.1288, 0.06859, 0.1167, 0.05045, 0.1665, 0.04843, 0.1749, 0.06858, 0.1409, 0.08673, 0.1288, 0.06859, 0.1749, 0.06858, 0.1832, 0.08874, 0.153, 0.1049, 0.1409, 0.08673, 0.1832, 0.08874, 0.1916, 0.1089, 0.1651, 0.123, 0.153, 0.1049, 0.1916, 0.1089, 0.1999, 0.1291, 0.1773, 0.1412, 0.1651, 0.123, 0.1999, 0.1291, 0.2083, 0.1492, 0.1894, 0.1593, 0.1773, 0.1412, 0.2083, 0.1492, 0.2166, 0.1694, 0.2015, 0.1774, 0.1894, 0.1593, 0.2166, 0.1694, 0.225, 0.1895, 0.2136, 0.1956, 0.2015, 0.1774, 0.225, 0.1895, 0.2333, 0.2097, 0.2258, 0.2137, 0.2136, 0.1956, 0.2333, 0.2097, 0.2417, 0.2298, 0.2379, 0.2319, 0.2258, 0.2137, 0.2032, 0.01461, 0.2074, 0.03601, 0.1665, 0.04843, 0.1582, 0.02827, 0.2074, 0.03601, 0.2117, 0.05741, 0.1749, 0.06858, 0.1665, 0.04843, 0.2117, 0.05741, 0.2159, 0.07881, 0.1832, 0.08874, 0.1749, 0.06858, 0.2159, 0.07881, 0.2202, 0.1002, 0.1916, 0.1089, 0.1832, 0.08874, 0.2202, 0.1002, 0.2245, 0.1216, 0.1999, 0.1291, 0.1916, 0.1089, 0.2245, 0.1216, 0.2287, 0.143, 0.2083, 0.1492, 0.1999, 0.1291, 0.2287, 0.143, 0.233, 0.1644, 0.2166, 0.1694, 0.2083, 0.1492, 0.233, 0.1644, 0.2372, 0.1858, 0.225, 0.1895, 0.2166, 0.1694, 0.2372, 0.1858, 0.2415, 0.2072, 0.2333, 0.2097, 0.225, 0.1895, 0.2415, 0.2072, 0.2457, 0.2286, 0.2417, 0.2298, 0.2333, 0.2097, 0.25, 0.01, 0.25, 0.03182, 0.2074, 0.03601, 0.2032, 0.01461, 0.25, 0.03182, 0.25, 0.05364, 0.2117, 0.05741, 0.2074, 0.03601, 0.25, 0.05364, 0.25, 0.07545, 0.2159, 0.07881, 0.2117, 0.05741, 0.25, 0.07545, 0.25, 0.09727, 0.2202, 0.1002, 0.2159, 0.07881, 0.25, 0.09727, 0.25, 0.1191, 0.2245, 0.1216, 0.2202, 0.1002, 0.25, 0.1191, 0.25, 0.1409, 0.2287, 0.143, 0.2245, 0.1216, 0.25, 0.1409, 0.25, 0.1627, 0.233, 0.1644, 0.2287, 0.143, 0.25, 0.1627, 0.25, 0.1845, 0.2372, 0.1858, 0.233, 0.1644, 0.25, 0.1845, 0.25, 0.2064, 0.2415, 0.2072, 0.2372, 0.1858, 0.25, 0.2064, 0.25, 0.2282, 0.2457, 0.2286, 0.2415, 0.2072, 0.2968, 0.01461, 0.2926, 0.03601, 0.25, 0.03182, 0.25, 0.01, 0.2926, 0.03601, 0.2883, 0.05741, 0.25, 0.05364, 0.25, 0.03182, 0.2883, 0.05741, 0.2841, 0.07881, 0.25, 0.07545, 0.25, 0.05364, 0.2841, 0.07881, 0.2798, 0.1002, 0.25, 0.09727, 0.25, 0.07545, 0.2798, 0.1002, 0.2755, 0.1216, 0.25, 0.1191, 0.25, 0.09727, 0.2755, 0.1216, 0.2713, 0.143, 0.25, 0.1409, 0.25, 0.1191, 0.2713, 0.143, 0.267, 0.1644, 0.25, 0.1627, 0.25, 0.1409, 0.267, 0.1644, 0.2628, 0.1858, 0.25, 0.1845, 0.25, 0.1627, 0.2628, 0.1858, 0.2585, 0.2072, 0.25, 0.2064, 0.25, 0.1845, 0.2585, 0.2072, 0.2543, 0.2286, 0.25, 0.2282, 0.25, 0.2064, 0.3418, 0.02827, 0.3335, 0.04843, 0.2926, 0.03601, 0.2968, 0.01461, 0.3335, 0.04843, 0.3251, 0.06858, 0.2883, 0.05741, 0.2926, 0.03601, 0.3251, 0.06858, 0.3168, 0.08874, 0.2841, 0.07881, 0.2883, 0.05741, 0.3168, 0.08874, 0.3084, 0.1089, 0.2798, 0.1002, 0.2841, 0.07881, 0.3084, 0.1089, 0.3001, 0.1291, 0.2755, 0.1216, 0.2798, 0.1002, 0.3001, 0.1291, 0.2917, 0.1492, 0.2713, 0.143, 0.2755, 0.1216, 0.2917, 0.1492, 0.2834, 0.1694, 0.267, 0.1644, 0.2713, 0.143, 0.2834, 0.1694, 0.275, 0.1895, 0.2628, 0.1858, 0.267, 0.1644, 0.275, 0.1895, 0.2667, 0.2097, 0.2585, 0.2072, 0.2628, 0.1858, 0.2667, 0.2097, 0.2583, 0.2298, 0.2543, 0.2286, 0.2585, 0.2072, 0.3833, 0.05045, 0.3712, 0.06859, 0.3335, 0.04843, 0.3418, 0.02827, 0.3712, 0.06859, 0.3591, 0.08673, 0.3251, 0.06858, 0.3335, 0.04843, 0.3591, 0.08673, 0.347, 0.1049, 0.3168, 0.08874, 0.3251, 0.06858, 0.347, 0.1049, 0.3349, 0.123, 0.3084, 0.1089, 0.3168, 0.08874, 0.3349, 0.123, 0.3227, 0.1412, 0.3001, 0.1291, 0.3084, 0.1089, 0.3227, 0.1412, 0.3106, 0.1593, 0.2917, 0.1492, 0.3001, 0.1291, 0.3106, 0.1593, 0.2985, 0.1774, 0.2834, 0.1694, 0.2917, 0.1492, 0.2985, 0.1774, 0.2864, 0.1956, 0.275, 0.1895, 0.2834, 0.1694, 0.2864, 0.1956, 0.2742, 0.2137, 0.2667, 0.2097, 0.275, 0.1895, 0.2742, 0.2137, 0.2621, 0.2319, 0.2583, 0.2298, 0.2667, 0.2097, 0.4197, 0.08029, 0.4043, 0.09572, 0.3712, 0.06859, 0.3833, 0.05045, 0.4043, 0.09572, 0.3889, 0.1111, 0.3591, 0.08673, 0.3712, 0.06859, 0.3889, 0.1111, 0.3734, 0.1266, 0.347, 0.1049, 0.3591, 0.08673, 0.3734, 0.1266, 0.358, 0.142, 0.3349, 0.123, 0.347, 0.1049, 0.358, 0.142, 0.3426, 0.1574, 0.3227, 0.1412, 0.3349, 0.123, 0.3426, 0.1574, 0.3271, 0.1729, 0.3106, 0.1593, 0.3227, 0.1412, 0.3271, 0.1729, 0.3117, 0.1883, 0.2985, 0.1774, 0.3106, 0.1593, 0.3117, 0.1883, 0.2963, 0.2037, 0.2864, 0.1956, 0.2985, 0.1774, 0.2963, 0.2037, 0.2809, 0.2191, 0.2742, 0.2137, 0.2864, 0.1956, 0.2809, 0.2191, 0.2654, 0.2346, 0.2621, 0.2319, 0.2742, 0.2137, 0.4496, 0.1167, 0.4314, 0.1288, 0.4043, 0.09572, 0.4197, 0.08029, 0.4314, 0.1288, 0.4133, 0.1409, 0.3889, 0.1111, 0.4043, 0.09572, 0.4133, 0.1409, 0.3951, 0.153, 0.3734, 0.1266, 0.3889, 0.1111, 0.3951, 0.153, 0.377, 0.1651, 0.358, 0.142, 0.3734, 0.1266, 0.377, 0.1651, 0.3588, 0.1773, 0.3426, 0.1574, 0.358, 0.142, 0.3588, 0.1773, 0.3407, 0.1894, 0.3271, 0.1729, 0.3426, 0.1574, 0.3407, 0.1894, 0.3226, 0.2015, 0.3117, 0.1883, 0.3271, 0.1729, 0.3226, 0.2015, 0.3044, 0.2136, 0.2963, 0.2037, 0.3117, 0.1883, 0.3044, 0.2136, 0.2863, 0.2258, 0.2809, 0.2191, 0.2963, 0.2037, 0.2863, 0.2258, 0.2681, 0.2379, 0.2654, 0.2346, 0.2809, 0.2191, 0.4717, 0.1582, 0.4516, 0.1665, 0.4314, 0.1288, 0.4496, 0.1167, 0.4516, 0.1665, 0.4314, 0.1749, 0.4133, 0.1409, 0.4314, 0.1288, 0.4314, 0.1749, 0.4113, 0.1832, 0.3951, 0.153, 0.4133, 0.1409, 0.4113, 0.1832, 0.3911, 0.1916, 0.377, 0.1651, 0.3951, 0.153, 0.3911, 0.1916, 0.3709, 0.1999, 0.3588, 0.1773, 0.377, 0.1651, 0.3709, 0.1999, 0.3508, 0.2083, 0.3407, 0.1894, 0.3588, 0.1773, 0.3508, 0.2083, 0.3306, 0.2166, 0.3226, 0.2015, 0.3407, 0.1894, 0.3306, 0.2166, 0.3105, 0.225, 0.3044, 0.2136, 0.3226, 0.2015, 0.3105, 0.225, 0.2903, 0.2333, 0.2863, 0.2258, 0.3044, 0.2136, 0.2903, 0.2333, 0.2702, 0.2417, 0.2681, 0.2379, 0.2863, 0.2258, 0.4854, 0.2032, 0.464, 0.2074, 0.4516, 0.1665, 0.4717, 0.1582, 0.464, 0.2074, 0.4426, 0.2117, 0.4314, 0.1749, 0.4516, 0.1665, 0.4426, 0.2117, 0.4212, 0.2159, 0.4113, 0.1832, 0.4314, 0.1749, 0.4212, 0.2159, 0.3998, 0.2202, 0.3911, 0.1916, 0.4113, 0.1832, 0.3998, 0.2202, 0.3784, 0.2245, 0.3709, 0.1999, 0.3911, 0.1916, 0.3784, 0.2245, 0.357, 0.2287, 0.3508, 0.2083, 0.3709, 0.1999, 0.357, 0.2287, 0.3356, 0.233, 0.3306, 0.2166, 0.3508, 0.2083, 0.3356, 0.233, 0.3142, 0.2372, 0.3105, 0.225, 0.3306, 0.2166, 0.3142, 0.2372, 0.2928, 0.2415, 0.2903, 0.2333, 0.3105, 0.225, 0.2928, 0.2415, 0.2714, 0.2457, 0.2702, 0.2417, 0.2903, 0.2333, 0.49, 0.25, 0.4682, 0.25, 0.464, 0.2074, 0.4854, 0.2032, 0.4682, 0.25, 0.4464, 0.25, 0.4426, 0.2117, 0.464, 0.2074, 0.4464, 0.25, 0.4245, 0.25, 0.4212, 0.2159, 0.4426, 0.2117, 0.4245, 0.25, 0.4027, 0.25, 0.3998, 0.2202, 0.4212, 0.2159, 0.4027, 0.25, 0.3809, 0.25, 0.3784, 0.2245, 0.3998, 0.2202, 0.3809, 0.25, 0.3591, 0.25, 0.357, 0.2287, 0.3784, 0.2245, 0.3591, 0.25, 0.3373, 0.25, 0.3356, 0.233, 0.357, 0.2287, 0.3373, 0.25, 0.3155, 0.25, 0.3142, 0.2372, 0.3356, 0.233, 0.3155, 0.25, 0.2936, 0.25, 0.2928, 0.2415, 0.3142, 0.2372, 0.2936, 0.25, 0.2718, 0.25, 0.2714, 0.2457, 0.2928, 0.2415, 0.4854, 0.2968, 0.464, 0.2926, 0.4682, 0.25, 0.49, 0.25, 0.464, 0.2926, 0.4426, 0.2883, 0.4464, 0.25, 0.4682, 0.25, 0.4426, 0.2883, 0.4212, 0.2841, 0.4245, 0.25, 0.4464, 0.25, 0.4212, 0.2841, 0.3998, 0.2798, 0.4027, 0.25, 0.4245, 0.25, 0.3998, 0.2798, 0.3784, 0.2755, 0.3809, 0.25, 0.4027, 0.25, 0.3784, 0.2755, 0.357, 0.2713, 0.3591, 0.25, 0.3809, 0.25, 0.357, 0.2713, 0.3356, 0.267, 0.3373, 0.25, 0.3591, 0.25, 0.3356, 0.267, 0.3142, 0.2628, 0.3155, 0.25, 0.3373, 0.25, 0.3142, 0.2628, 0.2928, 0.2585, 0.2936, 0.25, 0.3155, 0.25, 0.2928, 0.2585, 0.2714, 0.2543, 0.2718, 0.25, 0.2936, 0.25, 0.4717, 0.3418, 0.4516, 0.3335, 0.464, 0.2926, 0.4854, 0.2968, 0.4516, 0.3335, 0.4314, 0.3251, 0.4426, 0.2883, 0.464, 0.2926, 0.4314, 0.3251, 0.4113, 0.3168, 0.4212, 0.2841, 0.4426, 0.2883, 0.4113, 0.3168, 0.3911, 0.3084, 0.3998, 0.2798, 0.4212, 0.2841, 0.3911, 0.3084, 0.3709, 0.3001, 0.3784, 0.2755, 0.3998, 0.2798, 0.3709, 0.3001, 0.3508, 0.2917, 0.357, 0.2713, 0.3784, 0.2755, 0.3508, 0.2917, 0.3306, 0.2834, 0.3356, 0.267, 0.357, 0.2713, 0.3306, 0.2834, 0.3105, 0.275, 0.3142, 0.2628, 0.3356, 0.267, 0.3105, 0.275, 0.2903, 0.2667, 0.2928, 0.2585, 0.3142, 0.2628, 0.2903, 0.2667, 0.2702, 0.2583, 0.2714, 0.2543, 0.2928, 0.2585, 0.4496, 0.3833, 0.4314, 0.3712, 0.4516, 0.3335, 0.4717, 0.3418, 0.4314, 0.3712, 0.4133, 0.3591, 0.4314, 0.3251, 0.4516, 0.3335, 0.4133, 0.3591, 0.3951, 0.347, 0.4113, 0.3168, 0.4314, 0.3251, 0.3951, 0.347, 0.377, 0.3349, 0.3911, 0.3084, 0.4113, 0.3168, 0.377, 0.3349, 0.3588, 0.3227, 0.3709, 0.3001, 0.3911, 0.3084, 0.3588, 0.3227, 0.3407, 0.3106, 0.3508, 0.2917, 0.3709, 0.3001, 0.3407, 0.3106, 0.3226, 0.2985, 0.3306, 0.2834, 0.3508, 0.2917, 0.3226, 0.2985, 0.3044, 0.2864, 0.3105, 0.275, 0.3306, 0.2834, 0.3044, 0.2864, 0.2863, 0.2742, 0.2903, 0.2667, 0.3105, 0.275, 0.2863, 0.2742, 0.2681, 0.2621, 0.2702, 0.2583, 0.2903, 0.2667, 0.4197, 0.4197, 0.4043, 0.4043, 0.4314, 0.3712, 0.4496, 0.3833, 0.4043, 0.4043, 0.3889, 0.3889, 0.4133, 0.3591, 0.4314, 0.3712, 0.3889, 0.3889, 0.3734, 0.3734, 0.3951, 0.347, 0.4133, 0.3591, 0.3734, 0.3734, 0.358, 0.358, 0.377, 0.3349, 0.3951, 0.347, 0.358, 0.358, 0.3426, 0.3426, 0.3588, 0.3227, 0.377, 0.3349, 0.3426, 0.3426, 0.3271, 0.3271, 0.3407, 0.3106, 0.3588, 0.3227, 0.3271, 0.3271, 0.3117, 0.3117, 0.3226, 0.2985, 0.3407, 0.3106, 0.3117, 0.3117, 0.2963, 0.2963, 0.3044, 0.2864, 0.3226, 0.2985, 0.2963, 0.2963, 0.2809, 0.2809, 0.2863, 0.2742, 0.3044, 0.2864, 0.2809, 0.2809, 0.2654, 0.2654, 0.2681, 0.2621, 0.2863, 0.2742, 0.3833, 0.4496, 0.3712, 0.4314, 0.4043, 0.4043, 0.4197, 0.4197, 0.3712, 0.4314, 0.3591, 0.4133, 0.3889, 0.3889, 0.4043, 0.4043, 0.3591, 0.4133, 0.347, 0.3951, 0.3734, 0.3734, 0.3889, 0.3889, 0.347, 0.3951, 0.3349, 0.377, 0.358, 0.358, 0.3734, 0.3734, 0.3349, 0.377, 0.3227, 0.3588, 0.3426, 0.3426, 0.358, 0.358, 0.3227, 0.3588, 0.3106, 0.3407, 0.3271, 0.3271, 0.3426, 0.3426, 0.3106, 0.3407, 0.2985, 0.3226, 0.3117, 0.3117, 0.3271, 0.3271, 0.2985, 0.3226, 0.2864, 0.3044, 0.2963, 0.2963, 0.3117, 0.3117, 0.2864, 0.3044, 0.2742, 0.2863, 0.2809, 0.2809, 0.2963, 0.2963, 0.2742, 0.2863, 0.2621, 0.2681, 0.2654, 0.2654, 0.2809, 0.2809, 0.3418, 0.4717, 0.3335, 0.4516, 0.3712, 0.4314, 0.3833, 0.4496, 0.3335, 0.4516, 0.3251, 0.4314, 0.3591, 0.4133, 0.3712, 0.4314, 0.3251, 0.4314, 0.3168, 0.4113, 0.347, 0.3951, 0.3591, 0.4133, 0.3168, 0.4113, 0.3084, 0.3911, 0.3349, 0.377, 0.347, 0.3951, 0.3084, 0.3911, 0.3001, 0.3709, 0.3227, 0.3588, 0.3349, 0.377, 0.3001, 0.3709, 0.2917, 0.3508, 0.3106, 0.3407, 0.3227, 0.3588, 0.2917, 0.3508, 0.2834, 0.3306, 0.2985, 0.3226, 0.3106, 0.3407, 0.2834, 0.3306, 0.275, 0.3105, 0.2864, 0.3044, 0.2985, 0.3226, 0.275, 0.3105, 0.2667, 0.2903, 0.2742, 0.2863, 0.2864, 0.3044, 0.2667, 0.2903, 0.2583, 0.2702, 0.2621, 0.2681, 0.2742, 0.2863, 0.2968, 0.4854, 0.2926, 0.464, 0.3335, 0.4516, 0.3418, 0.4717, 0.2926, 0.464, 0.2883, 0.4426, 0.3251, 0.4314, 0.3335, 0.4516, 0.2883, 0.4426, 0.2841, 0.4212, 0.3168, 0.4113, 0.3251, 0.4314, 0.2841, 0.4212, 0.2798, 0.3998, 0.3084, 0.3911, 0.3168, 0.4113, 0.2798, 0.3998, 0.2755, 0.3784, 0.3001, 0.3709, 0.3084, 0.3911, 0.2755, 0.3784, 0.2713, 0.357, 0.2917, 0.3508, 0.3001, 0.3709, 0.2713, 0.357, 0.267, 0.3356, 0.2834, 0.3306, 0.2917, 0.3508, 0.267, 0.3356, 0.2628, 0.3142, 0.275, 0.3105, 0.2834, 0.3306, 0.2628, 0.3142, 0.2585, 0.2928, 0.2667, 0.2903, 0.275, 0.3105, 0.2585, 0.2928, 0.2543, 0.2714, 0.2583, 0.2702, 0.2667, 0.2903, 0.25, 0.49, 0.25, 0.4682, 0.2926, 0.464, 0.2968, 0.4854, 0.25, 0.4682, 0.25, 0.4464, 0.2883, 0.4426, 0.2926, 0.464, 0.25, 0.4464, 0.25, 0.4245, 0.2841, 0.4212, 0.2883, 0.4426, 0.25, 0.4245, 0.25, 0.4027, 0.2798, 0.3998, 0.2841, 0.4212, 0.25, 0.4027, 0.25, 0.3809, 0.2755, 0.3784, 0.2798, 0.3998, 0.25, 0.3809, 0.25, 0.3591, 0.2713, 0.357, 0.2755, 0.3784, 0.25, 0.3591, 0.25, 0.3373, 0.267, 0.3356, 0.2713, 0.357, 0.25, 0.3373, 0.25, 0.3155, 0.2628, 0.3142, 0.267, 0.3356, 0.25, 0.3155, 0.25, 0.2936, 0.2585, 0.2928, 0.2628, 0.3142, 0.25, 0.2936, 0.25, 0.2718, 0.2543, 0.2714, 0.2585, 0.2928])
me_cone_001.update()

# ---- curves / text
cu_b_ziercurve = bpy.data.curves.new('BézierCurve', 'CURVE')
cu_b_ziercurve.dimensions = '3D'
_sp = cu_b_ziercurve.splines.new('BEZIER'); _sp.bezier_points.add(1)
_sp.bezier_points.foreach_set('co', [-1.0, 0.0, 0.0, 1.0, 0.0, 0.0])
_sp.bezier_points.foreach_set('handle_left', [-1.5, -0.5, 0.0, 0.0, 0.0, 0.0])
_sp.bezier_points.foreach_set('handle_right', [-0.5, 0.5, 0.0, 2.0, 0.0, 0.0])
for _p, _l, _r in zip(_sp.bezier_points, ['ALIGNED', 'ALIGNED'], ['ALIGNED', 'ALIGNED']): _p.handle_left_type = _l; _p.handle_right_type = _r
_sp.order_u = 0
_sp.order_v = 0
cu_b_ziercurve.use_path = True
cu_b_ziercurve.fill_mode = 'FULL'

# ---- objects
ob_light = bpy.data.objects.new('Light', light_light)
ob_camera = bpy.data.objects.new('Camera', cam_camera)
ob_cone = bpy.data.objects.new('Cone', me_cone)
ob_b_ziercurve = bpy.data.objects.new('BézierCurve', cu_b_ziercurve)
ob_cone_001 = bpy.data.objects.new('Cone.001', me_cone_001)

# ---- transforms, parenting, visibility, modifiers, constraints
ob_light.location = (4.076, 1.005, 5.904)
ob_light.rotation_euler = (0.6503, 0.05522, 1.866)
ob_light.lock_rotations_4d = False
ob_light.empty_display_type = 'ARROWS'
ob_light.color = (0.0, 0.0, 0.0, 0.0)
ob_light.lineart.crease_threshold = 0.0
ob_camera.location = (7.359, -6.926, 4.958)
ob_camera.rotation_euler = (1.109, 0.0, 0.8149)
ob_camera.lock_rotations_4d = False
ob_camera.empty_display_type = 'ARROWS'
ob_camera.color = (0.0, 0.0, 0.0, 0.0)
ob_camera.display_type = 'WIRE'
ob_camera.lineart.crease_threshold = 0.0
ob_cone.location = (0.0, 0.0, 0.0)
ob_cone.scale = (1.0, 1.0, 4.0)
ob_b_ziercurve.location = (0.0, 0.0, 0.0)
ob_b_ziercurve.scale = (13.6, 13.6, 13.6)
ob_cone_001.location = (0.4648, -4.0, 0.2188)
ob_cone_001.scale = (1.0, -1.0, 4.0)

# ---- collection membership
col_collection.objects.link(ob_light)
col_collection.objects.link(ob_camera)
col_collection.objects.link(ob_cone)
col_collection.objects.link(ob_b_ziercurve)
col_collection.objects.link(ob_cone_001)

# ---- scene / render settings (as saved in the file)
scene.camera = ob_camera
scene.frame_start = 1; scene.frame_end = 250; scene.frame_set(1)
scene.render.engine = 'BLENDER_EEVEE_NEXT'
scene.cycles.sampling_pattern = 'TABULATED_SOBOL'
scene.eevee.ray_tracing_options.trace_max_roughness = 0.0
bpy.context.view_layer.update()
